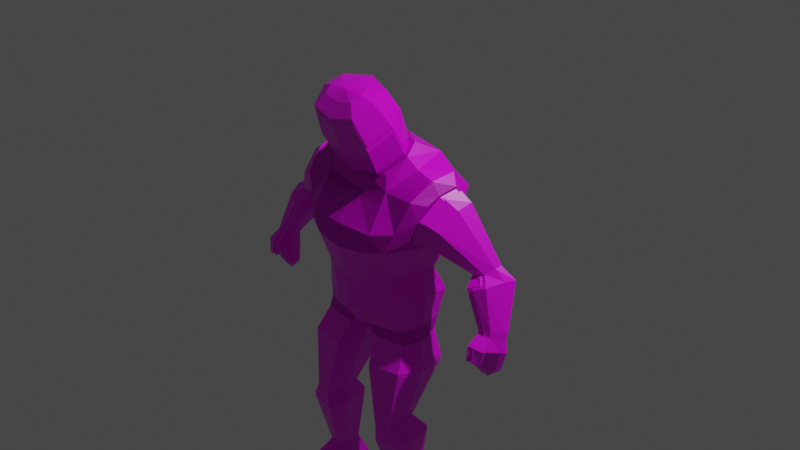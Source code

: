 # Source: obj_char.blend  (saved by Blender 2.92.15; exported with 4.5.12 LTS)
import bpy
from mathutils import Matrix  # noqa: F401  (used for matrix-valued properties, if any)

bpy.ops.wm.read_factory_settings(use_empty=True)
scene = bpy.context.scene
scene.name = 'Scene'

# ---- collections
col_collection = bpy.data.collections.new('Collection'); scene.collection.children.link(col_collection)

# ---- images (referenced by path relative to the original .blend; pixels are not part of the script)
import os
ASSET_DIR = os.environ.get("B2B_ASSET_DIR", "")  # directory of the original .blend (textures are referenced by path, not embedded)
HERE = os.path.dirname(os.path.abspath(__file__))  # packed textures are extracted next to this script under _unpacked/

def load_image(name, relpath, width, height, colorspace="sRGB"):
    """Load a texture the original file referenced (path relative to the .blend, or extracted next to this script)."""
    p = next((c for c in (os.path.join(HERE, relpath), os.path.join(ASSET_DIR, relpath)) if relpath and os.path.exists(c)), "")
    if p:
        img = bpy.data.images.load(p, check_existing=True)
        img.name = name
    else:  # same state as the original file: an image datablock whose file is absent (Cycles renders it pink)
        img = bpy.data.images.new(name, width, height)
        img.source = "FILE"
        img.filepath = "//" + (relpath or name)
    img.colorspace_settings.name = colorspace
    return img
img_txt_char = load_image('txt_char', 'txt_char.png', 1024, 1024, 'sRGB')

# ---- materials (node trees are filled in below, after node groups)
mat_mat_human = bpy.data.materials.new('mat_human')
mat_mat_human.alpha_threshold = 0.0
mat_mat_human.use_transparent_shadow = False
mat_mat_human.line_color = (0.0, 0.0, 0.0, 1.0)

# ---- material node trees
mat_mat_human.use_nodes = True; mat_mat_human.node_tree.nodes.clear()
_N = mat_mat_human.node_tree.nodes; _L = mat_mat_human.node_tree.links
n0 = _N.new('ShaderNodeOutputMaterial'); n0.name = 'Material Output'; n0.location = (300, 300)
n1 = _N.new('ShaderNodeBsdfPrincipled'); n1.name = 'Principled BSDF'; n1.location = (10, 300)
n1.distribution = 'GGX'
n1.subsurface_method = 'BURLEY'
n1.inputs[2].default_value = 0.4
n1.inputs[3].default_value = 1.45
n1.inputs[27].default_value = (0.0, 0.0, 0.0, 1.0)
n1.inputs[28].default_value = 1.0
n2 = _N.new('ShaderNodeTexCoord'); n2.name = 'Texture Coordinate'; n2.location = (-627, 230)
n3 = _N.new('ShaderNodeTexImage'); n3.name = 'Image Texture'; n3.location = (-324, 213)
n3.image = img_txt_char
n3.interpolation = 'Closest'
_L.new(n1.outputs[0], n0.inputs[0])
_L.new(n2.outputs[2], n3.inputs[0])
_L.new(n3.outputs[0], n1.inputs[0])
n0.is_active_output = True

# ---- world
world_world = bpy.data.worlds.new('World'); scene.world = world_world
world_world.use_nodes = True; world_world.node_tree.nodes.clear()
_N = world_world.node_tree.nodes; _L = world_world.node_tree.links
n0 = _N.new('ShaderNodeOutputWorld'); n0.name = 'World Output'; n0.location = (300, 300)
n1 = _N.new('ShaderNodeBackground'); n1.name = 'Background'; n1.location = (10, 300)
n1.inputs[0].default_value = (0.05088, 0.05088, 0.05088, 1.0)
_L.new(n1.outputs[0], n0.inputs[0])
n0.is_active_output = True
world_world.color = (0.05088, 0.05088, 0.05088)
world_world.use_sun_shadow = False
world_world.sun_shadow_jitter_overblur = 0.0

# ---- cameras
cam_camera = bpy.data.cameras.new('Camera')
cam_camera.clip_end = 100.0
cam_camera.ortho_scale = 7.314

# ---- lights
light_light = bpy.data.lights.new('Light', 'POINT')
light_light.transmission_factor = 0.0
light_light.energy = 1000.0
light_light.shadow_soft_size = 0.1
light_light.shadow_maximum_resolution = 0.006
light_light.use_absolute_resolution = True

# ---- meshes
me_cube = bpy.data.meshes.new('Cube')
me_cube.from_pydata([(0.746, 0.002146, 0.7632), (0.6094, 0.067, -0.5792), (0.7032, -0.5242, 0.5856), (0.4739, -0.5186, -0.6771), (0.6081, -0.6402, 0.2578), (0.5396, -0.03647, -0.3196), (0.6411, 0.147, 0.012), (0.7075, 0.2567, 0.5349), (0.0, 0.1192, -0.6504), (0.0, -0.5508, 0.5283), (0.0, -0.7065, -0.7211), (0.0, 0.135, 0.9156), (0.5189, -0.6893, 0.05069), (0.4083, -0.5726, -0.345), (0.0, 0.3638, 0.5847), (0.0, 0.2455, -0.1118), (0.0, 0.05044, -0.3927), (0.0, -0.8049, 0.2326), (0.0, -0.819, -0.02589), (0.0, -0.7004, -0.4014), (0.1896, -0.6692, -0.7152), (0.4828, 0.0931, 0.8635), (0.2059, 0.1143, -0.6443), (0.3953, -0.5425, 0.5943), (0.2353, -0.6751, -0.3661), (0.3157, -0.787, 0.01653), (0.4092, -0.7738, 0.2275), (0.276, 0.03471, -0.3696), (0.2934, 0.22, -0.09503), (0.4578, 0.3326, 0.5775), (0.5564, -0.2812, 0.7969), (0.7614, -0.488, 0.3911), (0.6139, -0.3117, -0.0001249), (0.5108, -0.2421, -0.3208), (0.3261, -0.4758, 0.7371), (0.6022, -0.1972, -0.5908), (0.7278, -0.2605, 0.7293), (0.0, -0.5003, 0.7044), (0.2803, -0.3976, 0.7872), (0.0, -0.05643, 1.022), (0.3663, -0.1357, 0.9871), (0.4161, -0.2874, 0.8911), (0.6869, -0.5087, 0.1761), (0.8052, -0.4041, 0.5428), (0.8188, -0.2631, 0.6147), (0.7834, 0.1089, 0.4555), (0.6747, 0.01691, 0.1525), (0.8523, -0.07085, 0.6617), (0.679, -0.2534, 0.1156), (0.5063, -0.4795, -0.9173), (0.6186, -0.2592, -0.8808), (0.5713, -0.0002442, -0.8648), (0.08445, 0.05437, -0.8734), (0.0, 0.02526, -0.8293), (0.0, -0.2796, -0.9365), (0.0, -0.5644, -0.9794), (0.1075, -0.5546, -0.9416), (0.05703, -0.2776, -0.9132), (0.3006, -0.4347, 0.7678), (0.0, -0.4537, 0.7402), (0.0, -0.1066, 0.9862), (0.3304, -0.1719, 0.9592), (0.3774, -0.2888, 0.8849), (0.0, -0.4121, 0.7649), (0.0, -0.2949, 0.8459), (0.0, -0.1452, 0.953), (0.3029, -0.1969, 0.9323), (0.3423, -0.2861, 0.8755), (0.6324, -0.2877, -1.029), (0.5793, -0.05278, -1.01), (0.1263, -0.2782, -1.034), (0.1766, -0.5218, -1.069), (0.5503, -0.4845, -1.052), (0.1333, 0.006514, -1.004), (0.5375, -0.2833, -1.022), (0.4908, -0.1387, -1.011), (0.2231, -0.2773, -1.025), (0.2551, -0.4228, -1.047), (0.4838, -0.3981, -1.036), (0.2275, -0.1005, -1.007), (0.556, -0.4753, -1.059), (0.631, -0.2842, -1.037), (0.5922, -0.06203, -1.019), (0.1451, -0.006224, -1.013), (0.1385, -0.274, -1.041), (0.1905, -0.5141, -1.075), (0.7188, -0.3718, -1.314), (0.6782, -0.05248, -1.282), (0.1842, -0.3631, -1.368), (0.2442, -0.6548, -1.335), (0.6268, -0.6058, -1.31), (0.1914, 0.01159, -1.341), (0.5515, -0.6792, -1.962), (0.5974, -0.5042, -1.929), (0.5765, -0.3732, -1.911), (0.3362, -0.336, -1.934), (0.3816, -0.6991, -1.984), (0.3327, -0.4934, -1.958), (0.6412, -0.6629, -2.118), (0.7296, -0.5062, -2.076), (0.7103, -0.2704, -2.042), (0.319, -0.2206, -2.098), (0.3751, -0.6926, -2.161), (0.3029, -0.4932, -2.153), (0.5755, -0.4896, -2.788), (0.6042, -0.3886, -2.781), (0.5973, -0.271, -2.778), (0.4262, -0.2409, -2.794), (0.4641, -0.5099, -2.797), (0.432, -0.3825, -2.801), (0.6076, -0.9595, -3.031), (0.7128, -0.3316, -3.019), (0.6938, -0.1531, -3.038), (0.3842, -0.1245, -3.038), (0.4388, -0.979, -3.031), (0.381, -0.3263, -3.019), (0.6148, -0.9677, -3.107), (0.7225, -0.3319, -3.063), (0.7034, -0.1535, -3.083), (0.3938, -0.1249, -3.09), (0.446, -0.987, -3.104), (0.3906, -0.3267, -3.071), (0.2702, -0.4981, 0.7252), (0.0, -0.5264, 0.6914), (0.2319, -0.4468, 0.7756), (0.0, -0.02144, 1.038), (0.2791, -0.1339, 0.9928), (0.3906, -0.2811, 0.8972), (0.2647, -0.8195, 1.304), (0.0, -0.8503, 1.248), (0.0, -0.3318, 1.542), (0.2984, -0.4336, 1.508), (0.3375, -0.631, 1.441), (0.2958, -0.1614, 1.03), (0.4127, -0.3215, 0.9374), (0.0, -0.03987, 1.076), (0.2832, -0.5489, 0.756), (0.0, -0.5785, 0.712), (0.332, -0.2883, 1.293), (0.0, -0.1716, 1.354), (0.329, -0.6983, 1.02), (0.4103, -0.4636, 1.181), (0.0, -0.7286, 0.9436), (0.7741, -0.4723, 0.3991), (0.7003, -0.4917, 0.2008), (1.409, -0.277, -0.5778), (0.8322, -0.2634, 0.6055), (0.7961, 0.08474, 0.4581), (0.6883, -0.002399, 0.178), (0.8647, -0.08418, 0.6485), (0.6919, -0.2543, 0.1418), (0.8045, -0.01305, 0.4252), (0.9665, -0.2273, 0.5225), (1.589, -0.1911, -0.5969), (0.845, 0.08672, 0.4018), (0.7071, -0.01368, 0.163), (0.9742, -0.05675, 0.5599), (0.7449, -0.2455, 0.1223), (0.8045, -0.4564, 0.1759), (0.9095, -0.4264, 0.3423), (1.329, -0.0879, 0.009908), (1.408, -0.1885, -0.5981), (1.262, 0.04466, -0.01585), (1.165, 0.0005927, -0.07982), (1.339, -0.01528, 0.02131), (1.171, -0.09803, -0.101), (1.204, -0.1863, -0.08965), (1.444, -0.3493, -0.5499), (1.273, -0.1734, -0.04643), (1.465, -0.09006, -0.07685), (1.509, -0.1443, -0.6123), (1.335, 0.1111, -0.1791), (1.164, 0.0002528, -0.2465), (1.478, 0.03584, -0.09795), (1.181, -0.1729, -0.2302), (1.246, -0.3104, -0.1698), (1.37, -0.2631, -0.116), (1.58, -0.2526, -0.5726), (1.517, -0.3338, -0.555), (1.392, -0.3213, -0.7039), (1.615, -0.2039, -0.7297), (1.39, -0.201, -0.7342), (1.424, -0.4289, -0.6599), (1.515, -0.1407, -0.7533), (1.605, -0.2872, -0.6949), (1.538, -0.4021, -0.6678), (1.395, -0.3116, -0.9154), (1.564, -0.2228, -0.9349), (1.393, -0.2205, -0.9383), (1.428, -0.3857, -0.8846), (1.488, -0.1749, -0.9528), (1.556, -0.2858, -0.9086), (1.497, -0.3696, -0.8893), (1.454, -0.2816, -1.024), (1.517, -0.4809, -0.7911), (1.443, -0.5076, -0.7903), (1.439, -0.4645, -0.7908), (1.513, -0.4378, -0.7917), (1.546, -0.4507, -0.6527), (1.432, -0.4775, -0.6448), (0.7883, 0.007158, 0.4366), (0.7081, -0.05758, 0.2285), (0.8392, -0.1183, 0.5781), (0.7109, -0.2447, 0.2016), (0.7171, -0.4211, 0.2454), (0.8151, -0.2515, 0.5461), (0.5671, -0.2804, -1.038), (0.7719, -0.4067, 0.3928), (0.7314, -0.07205, 0.2356), (0.8509, -0.1274, 0.5542), (0.7339, -0.2426, 0.2111), (0.7396, -0.4034, 0.251), (0.8289, -0.2488, 0.5251), (0.7913, -0.2418, 0.3617), (0.7895, -0.3903, 0.3853), (0.538, -0.1139, -1.024), (0.1978, -0.2728, -1.041), (0.2368, -0.4528, -1.067), (0.5109, -0.4237, -1.054), (0.2028, -0.07203, -1.02), (0.5548, -0.2782, -1.052), (0.5276, -0.1225, -1.039), (0.2096, -0.271, -1.055), (0.246, -0.4393, -1.079), (0.5022, -0.4121, -1.067), (0.2142, -0.08338, -1.035), (0.2327, -0.4394, 0.7652), (0.0, -0.4596, 0.741), (0.0, -0.09825, 0.9891), (0.2391, -0.1787, 0.9567), (0.3188, -0.284, 0.8882), (0.0, -0.467, 0.7514), (0.0, -0.3037, 0.8642), (0.0, -0.1056, 0.9995), (0.2383, -0.1861, 0.9671), (0.3181, -0.2914, 0.8986), (0.1731, -0.7482, 1.415), (0.0, -0.7626, 1.389), (0.0, -0.6692, 1.494), (0.0, -0.5193, 1.528), (0.1889, -0.5671, 1.512), (0.2196, -0.6587, 1.478), (1.587, -0.1658, -0.5318), (1.505, -0.1169, -0.5634), (1.398, -0.1676, -0.5705), (1.399, -0.2635, -0.551), (1.575, -0.233, -0.5097), (1.509, -0.3226, -0.5062), (1.433, -0.3414, -0.5164), (0.7605, -0.4286, 0.3905), (0.7034, -0.4445, 0.2256), (0.7941, -0.3643, 0.5069), (0.8046, -0.2561, 0.5621), (0.7774, 0.02936, 0.4399), (0.694, -0.0412, 0.2074), (0.8303, -0.1085, 0.5982), (0.6973, -0.2486, 0.1791), (0.7212, -0.2327, 0.4003)], [], [(49, 72, 68, 50), (25, 26, 17, 18), (20, 10, 55, 56), (0, 47, 45, 7), (22, 27, 5, 1), (27, 28, 6, 5), (20, 24, 19, 10), (26, 23, 9, 17), (23, 30, 41, 34), (29, 21, 0, 7), (35, 33, 13, 3), (24, 25, 18, 19), (2, 4, 31, 43), (15, 14, 29, 28), (28, 29, 7, 6), (36, 30, 23, 2), (4, 2, 23, 26), (14, 11, 21, 29), (0, 21, 30, 36), (33, 32, 12, 13), (8, 16, 27, 22), (13, 12, 25, 24), (1, 51, 52, 22), (22, 52, 53, 8), (3, 49, 50, 35), (45, 46, 6, 7), (16, 15, 28, 27), (1, 5, 33, 35), (32, 6, 46, 48), (21, 40, 41, 30), (11, 39, 40, 21), (41, 40, 61, 62), (34, 41, 62, 58), (2, 43, 44, 36), (36, 44, 47, 0), (32, 48, 42, 12), (3, 20, 56, 49), (52, 51, 69, 73), (54, 57, 56, 55), (53, 52, 57, 54), (57, 52, 73, 70), (3, 13, 24, 20), (57, 70, 71, 56), (56, 71, 72, 49), (12, 4, 26, 25), (5, 6, 32, 33), (35, 50, 51, 1), (62, 61, 66, 67), (58, 62, 67, 38), (40, 39, 60, 61), (37, 34, 58, 59), (67, 64, 63, 38), (66, 65, 64, 67), (61, 60, 65, 66), (59, 58, 38, 63), (70, 73, 79, 76), (69, 68, 74, 75), (76, 74, 78, 77), (79, 75, 74, 76), (73, 69, 75, 79), (71, 70, 76, 77), (68, 72, 78, 74), (72, 71, 77, 78), (90, 89, 96, 92), (87, 86, 93, 94), (82, 83, 219, 215), (80, 85, 89, 90), (83, 84, 216, 219), (82, 81, 86, 87), (84, 83, 91, 88), (83, 82, 87, 91), (85, 84, 88, 89), (81, 80, 90, 86), (88, 97, 96, 89), (91, 95, 97, 88), (98, 104, 105, 99), (87, 94, 95, 91), (95, 94, 100, 101), (96, 97, 103, 102), (101, 100, 106, 107), (103, 109, 108, 102), (94, 93, 99, 100), (92, 96, 102, 98), (93, 92, 98, 99), (97, 95, 101, 103), (101, 107, 109, 103), (102, 108, 104, 98), (100, 99, 105, 106), (109, 107, 113, 115), (105, 104, 110, 111), (112, 111, 117, 118), (113, 112, 118, 119), (108, 109, 115, 114), (107, 106, 112, 113), (106, 105, 111, 112), (104, 108, 114, 110), (121, 117, 116, 120), (118, 117, 121, 119), (110, 114, 120, 116), (111, 110, 116, 117), (115, 113, 119, 121), (114, 115, 121, 120), (122, 123, 227, 226), (125, 126, 229, 228), (129, 128, 236, 237), (131, 130, 239, 240), (141, 138, 131, 132), (138, 139, 130, 131), (142, 140, 128, 129), (140, 141, 132, 128), (122, 127, 134, 136), (123, 122, 136, 137), (126, 125, 135, 133), (127, 126, 133, 134), (136, 134, 141, 140), (137, 136, 140, 142), (133, 135, 139, 138), (134, 133, 138, 141), (132, 131, 240, 241), (128, 132, 241, 236), (149, 146, 205, 202), (146, 143, 207, 205), (147, 149, 202, 200), (150, 148, 201, 203), (156, 154, 162, 164), (155, 157, 165, 163), (158, 159, 168, 166), (168, 160, 169, 176), (243, 244, 161, 170), (146, 149, 156, 152), (150, 144, 158, 157), (147, 148, 155, 154), (144, 143, 159, 158), (148, 150, 157, 155), (149, 147, 154, 156), (160, 164, 173, 169), (245, 248, 167, 145), (159, 152, 160, 168), (164, 162, 171, 173), (152, 156, 164, 160), (157, 158, 166, 165), (154, 155, 163, 162), (23, 34, 37, 9), (12, 42, 31, 4), (246, 242, 153, 177), (247, 246, 177, 178), (242, 243, 170, 153), (244, 245, 145, 161), (165, 166, 175, 174), (162, 163, 172, 171), (166, 168, 176, 175), (163, 165, 174, 172), (143, 146, 152, 159), (248, 247, 178, 167), (50, 68, 69, 51), (178, 177, 184, 185), (161, 145, 179, 181), (145, 167, 182, 179), (170, 161, 181, 183), (153, 170, 183, 180), (167, 178, 198, 199), (177, 153, 180, 184), (180, 183, 190, 187), (185, 184, 191, 192), (182, 185, 192, 189), (184, 180, 187, 191), (179, 182, 189, 186), (181, 179, 186, 188), (183, 181, 188, 190), (188, 186, 193), (190, 188, 193), (187, 190, 193), (192, 191, 193), (189, 192, 193), (191, 187, 193), (186, 189, 193), (199, 198, 194, 195), (182, 167, 199), (185, 198, 178), (197, 196, 195, 194), (185, 182, 196, 197), (182, 199, 195, 196), (198, 185, 197, 194), (90, 92, 93, 86), (203, 201, 208, 210), (207, 204, 211, 214), (201, 200, 151, 208), (204, 203, 210, 211), (144, 150, 203, 204), (148, 147, 200, 201), (143, 144, 204, 207), (213, 151, 209, 212), (214, 213, 212), (214, 211, 210, 213), (210, 208, 151, 213), (200, 202, 209, 151), (205, 207, 214, 212), (202, 205, 212, 209), (215, 219, 225, 221), (219, 216, 222, 225), (84, 85, 217, 216), (80, 81, 206, 218), (85, 80, 218, 217), (81, 82, 215, 206), (222, 223, 224, 220), (221, 225, 222, 220), (216, 217, 223, 222), (218, 206, 220, 224), (217, 218, 224, 223), (206, 215, 221, 220), (229, 230, 235, 234), (230, 226, 124, 235), (127, 122, 226, 230), (126, 127, 230, 229), (235, 124, 231, 232), (234, 235, 232, 233), (228, 229, 234, 233), (226, 227, 231, 124), (241, 238, 236), (240, 238, 241), (236, 238, 237), (238, 240, 239), (175, 176, 247, 248), (172, 174, 245, 244), (173, 171, 243, 242), (176, 169, 246, 247), (169, 173, 242, 246), (174, 175, 248, 245), (171, 172, 244, 243), (44, 43, 251, 252), (253, 257, 254), (31, 42, 250, 249), (47, 44, 252, 255), (42, 48, 256, 250), (46, 45, 253, 254), (43, 31, 249, 251), (48, 46, 254, 256), (45, 47, 255, 253), (249, 257, 251), (254, 257, 256), (255, 257, 253), (251, 257, 252), (252, 257, 255), (256, 257, 250), (250, 257, 249)])
_uv = me_cube.uv_layers.new(name='UVMap')
_uv.uv.foreach_set('vector', [0.375, 0.75, 0.375, 0.75, 0.375, 0.625, 0.375, 0.625, 0.5, 0.8257, 0.5625, 0.8257, 0.5625, 0.875, 0.5, 0.875, 0.375, 0.8257, 0.375, 0.875, 0.375, 0.875, 0.375, 0.8257, 0.625, 0.5, 0.625, 0.5, 0.5625, 0.5, 0.5625, 0.5, 0.375, 0.4243, 0.4375, 0.4243, 0.4375, 0.5, 0.375, 0.5, 0.4375, 0.4243, 0.5, 0.4243, 0.5, 0.5, 0.4375, 0.5, 0.375, 0.8257, 0.4375, 0.8257, 0.4375, 0.875, 0.375, 0.875, 0.5625, 0.8257, 0.625, 0.8257, 0.625, 0.875, 0.5625, 0.875, 0.7007, 0.75, 0.7007, 0.625, 0.7007, 0.625, 0.7007, 0.75, 0.5625, 0.4243, 0.625, 0.4243, 0.625, 0.5, 0.5625, 0.5, 0.375, 0.625, 0.4375, 0.625, 0.4375, 0.75, 0.375, 0.75, 0.4375, 0.8257, 0.5, 0.8257, 0.5, 0.875, 0.4375, 0.875, 0.625, 0.75, 0.5625, 0.75, 0.5625, 0.75, 0.625, 0.75, 0.5, 0.375, 0.5625, 0.375, 0.5625, 0.4243, 0.5, 0.4243, 0.5, 0.4243, 0.5625, 0.4243, 0.5625, 0.5, 0.5, 0.5, 0.625, 0.625, 0.7007, 0.625, 0.7007, 0.75, 0.625, 0.75, 0.5625, 0.75, 0.625, 0.75, 0.625, 0.8257, 0.5625, 0.8257, 0.5625, 0.375, 0.625, 0.375, 0.625, 0.4243, 0.5625, 0.4243, 0.625, 0.5, 0.7007, 0.5, 0.7007, 0.625, 0.625, 0.625, 0.4375, 0.625, 0.5, 0.625, 0.5, 0.75, 0.4375, 0.75, 0.375, 0.375, 0.4375, 0.375, 0.4375, 0.4243, 0.375, 0.4243, 0.4375, 0.75, 0.5, 0.75, 0.5, 0.8257, 0.4375, 0.8257, 0.375, 0.5, 0.375, 0.5, 0.375, 0.4243, 0.375, 0.4243, 0.375, 0.4243, 0.375, 0.4243, 0.375, 0.375, 0.375, 0.375, 0.375, 0.75, 0.375, 0.75, 0.375, 0.625, 0.375, 0.625, 0.5625, 0.5, 0.5, 0.5, 0.5, 0.5, 0.5625, 0.5, 0.4375, 0.375, 0.5, 0.375, 0.5, 0.4243, 0.4375, 0.4243, 0.375, 0.5, 0.4375, 0.5, 0.4375, 0.625, 0.375, 0.625, 0.5, 0.625, 0.5, 0.5, 0.5, 0.5, 0.5, 0.625, 0.7007, 0.5, 0.7007, 0.5, 0.7007, 0.625, 0.7007, 0.625, 0.625, 0.375, 0.625, 0.375, 0.625, 0.4243, 0.625, 0.4243, 0.7007, 0.625, 0.7007, 0.5, 0.7007, 0.5, 0.7007, 0.625, 0.7007, 0.75, 0.7007, 0.625, 0.7007, 0.625, 0.7007, 0.75, 0.625, 0.75, 0.625, 0.75, 0.625, 0.625, 0.625, 0.625, 0.625, 0.625, 0.625, 0.625, 0.625, 0.5, 0.625, 0.5, 0.5, 0.625, 0.5, 0.625, 0.5, 0.75, 0.5, 0.75, 0.375, 0.75, 0.375, 0.8257, 0.375, 0.8257, 0.375, 0.75, 0.375, 0.4243, 0.375, 0.5, 0.375, 0.5, 0.375, 0.4243, 0.25, 0.625, 0.2993, 0.625, 0.2993, 0.75, 0.25, 0.75, 0.25, 0.5, 0.2993, 0.5, 0.2993, 0.625, 0.25, 0.625, 0.2993, 0.625, 0.2993, 0.5, 0.2993, 0.5, 0.2993, 0.625, 0.375, 0.75, 0.4375, 0.75, 0.4375, 0.8257, 0.375, 0.8257, 0.2993, 0.625, 0.2993, 0.625, 0.2993, 0.75, 0.2993, 0.75, 0.375, 0.8257, 0.375, 0.8257, 0.375, 0.75, 0.375, 0.75, 0.5, 0.75, 0.5625, 0.75, 0.5625, 0.8257, 0.5, 0.8257, 0.4375, 0.5, 0.5, 0.5, 0.5, 0.625, 0.4375, 0.625, 0.375, 0.625, 0.375, 0.625, 0.375, 0.5, 0.375, 0.5, 0.7007, 0.625, 0.7007, 0.5, 0.7007, 0.5, 0.7007, 0.625, 0.7007, 0.75, 0.7007, 0.625, 0.7007, 0.625, 0.7007, 0.75, 0.625, 0.4243, 0.625, 0.375, 0.625, 0.375, 0.625, 0.4243, 0.625, 0.875, 0.625, 0.8257, 0.625, 0.8257, 0.625, 0.875, 0.7007, 0.625, 0.75, 0.625, 0.75, 0.75, 0.7007, 0.75, 0.7007, 0.5, 0.75, 0.5, 0.75, 0.625, 0.7007, 0.625, 0.625, 0.4243, 0.625, 0.375, 0.625, 0.375, 0.625, 0.4243, 0.625, 0.875, 0.625, 0.8257, 0.625, 0.8257, 0.625, 0.875, 0.2993, 0.625, 0.2993, 0.5, 0.2993, 0.5, 0.2993, 0.625, 0.375, 0.5, 0.375, 0.625, 0.375, 0.625, 0.375, 0.5, 0.2993, 0.625, 0.375, 0.625, 0.375, 0.75, 0.2993, 0.75, 0.2993, 0.5, 0.375, 0.5, 0.375, 0.625, 0.2993, 0.625, 0.375, 0.4243, 0.375, 0.5, 0.375, 0.5, 0.375, 0.4243, 0.2993, 0.75, 0.2993, 0.625, 0.2993, 0.625, 0.2993, 0.75, 0.375, 0.625, 0.375, 0.75, 0.375, 0.75, 0.375, 0.625, 0.375, 0.75, 0.375, 0.8257, 0.375, 0.8257, 0.375, 0.75, 0.0, 0.0, 0.0, 0.0, 0.0, 0.0, 0.0, 0.0, 0.0, 0.0, 0.0, 0.0, 0.0, 0.0, 0.0, 0.0, 0.0, 0.0, 0.0, 0.0, 0.0, 0.0, 0.0, 0.0, 0.0, 0.0, 0.0, 0.0, 0.0, 0.0, 0.0, 0.0, 0.0, 0.0, 0.0, 0.0, 0.0, 0.0, 0.0, 0.0, 0.0, 0.0, 0.0, 0.0, 0.0, 0.0, 0.0, 0.0, 0.0, 0.0, 0.0, 0.0, 0.0, 0.0, 0.0, 0.0, 0.0, 0.0, 0.0, 0.0, 0.0, 0.0, 0.0, 0.0, 0.0, 0.0, 0.0, 0.0, 0.0, 0.0, 0.0, 0.0, 0.0, 0.0, 0.0, 0.0, 0.0, 0.0, 0.0, 0.0, 0.0, 0.0, 0.0, 0.0, 0.0, 0.0, 0.0, 0.0, 0.0, 0.0, 0.0, 0.0, 0.0, 0.0, 0.0, 0.0, 0.0, 0.0, 0.0, 0.0, 0.0, 0.0, 0.0, 0.0, 0.0, 0.0, 0.0, 0.0, 0.0, 0.0, 0.0, 0.0, 0.0, 0.0, 0.0, 0.0, 0.0, 0.0, 0.0, 0.0, 0.0, 0.0, 0.0, 0.0, 0.0, 0.0, 0.0, 0.0, 0.0, 0.0, 0.0, 0.0, 0.0, 0.0, 0.0, 0.0, 0.0, 0.0, 0.0, 0.0, 0.0, 0.0, 0.0, 0.0, 0.0, 0.0, 0.0, 0.0, 0.0, 0.0, 0.0, 0.0, 0.0, 0.0, 0.0, 0.0, 0.0, 0.0, 0.0, 0.0, 0.0, 0.0, 0.0, 0.0, 0.0, 0.0, 0.0, 0.0, 0.0, 0.0, 0.0, 0.0, 0.0, 0.0, 0.0, 0.0, 0.0, 0.0, 0.0, 0.0, 0.0, 0.0, 0.0, 0.0, 0.0, 0.0, 0.0, 0.0, 0.0, 0.0, 0.0, 0.0, 0.0, 0.0, 0.0, 0.0, 0.0, 0.0, 0.0, 0.0, 0.0, 0.0, 0.0, 0.0, 0.0, 0.0, 0.0, 0.0, 0.0, 0.0, 0.0, 0.0, 0.0, 0.0, 0.0, 0.0, 0.0, 0.0, 0.0, 0.0, 0.0, 0.0, 0.0, 0.0, 0.0, 0.0, 0.0, 0.0, 0.0, 0.0, 0.0, 0.0, 0.0, 0.0, 0.0, 0.0, 0.0, 0.0, 0.0, 0.0, 0.0, 0.0, 0.0, 0.0, 0.0, 0.0, 0.0, 0.0, 0.0, 0.0, 0.0, 0.0, 0.0, 0.0, 0.0, 0.0, 0.0, 0.0, 0.0, 0.0, 0.0, 0.0, 0.0, 0.0, 0.0, 0.0, 0.0, 0.0, 0.0, 0.0, 0.0, 0.0, 0.0, 0.0, 0.0, 0.0, 0.0, 0.0, 0.0, 0.0, 0.0, 0.0, 0.0, 0.0, 0.0, 0.0, 0.0, 0.0, 0.0, 0.0, 0.0, 0.0, 0.0, 0.0, 0.0, 0.0, 0.0, 0.0, 0.0, 0.0, 0.0, 0.0, 0.0, 0.0, 0.0, 0.0, 0.0, 0.0, 0.0, 0.0, 0.0, 0.0, 0.7924, 0.07633, 0.9371, 0.0001068, 0.9522, 0.04209, 0.8248, 0.1125, 0.9966, 0.4312, 0.83, 0.3554, 0.8512, 0.3212, 0.9979, 0.3764, 0.0001068, 0.4244, 0.1637, 0.3261, 0.181, 0.4368, 0.08434, 0.5081, 0.3798, 0.5151, 0.3517, 0.7064, 0.2439, 0.6405, 0.2867, 0.5212, 0.5121, 0.3891, 0.5187, 0.5151, 0.3798, 0.5151, 0.3142, 0.4056, 0.5187, 0.5151, 0.5202, 0.7312, 0.3517, 0.7064, 0.3798, 0.5151, 0.5282, 0.0001068, 0.5111, 0.2194, 0.3067, 0.2361, 0.2929, 0.0402, 0.5111, 0.2194, 0.5121, 0.3891, 0.3142, 0.4056, 0.3067, 0.2361, 0.729, 0.1939, 0.7103, 0.3854, 0.6774, 0.3886, 0.6987, 0.1957, 0.7537, 0.01431, 0.729, 0.1939, 0.6987, 0.1957, 0.7274, 0.01041, 0.7175, 0.5159, 0.7537, 0.7036, 0.7293, 0.7126, 0.6908, 0.5168, 0.7103, 0.3854, 0.7175, 0.5159, 0.6908, 0.5168, 0.6774, 0.3886, 0.6987, 0.1957, 0.6774, 0.3886, 0.5121, 0.3891, 0.5111, 0.2194, 0.7274, 0.01041, 0.6987, 0.1957, 0.5111, 0.2194, 0.5282, 0.0001068, 0.6908, 0.5168, 0.7293, 0.7126, 0.5202, 0.7312, 0.5187, 0.5151, 0.6774, 0.3886, 0.6908, 0.5168, 0.5187, 0.5151, 0.5121, 0.3891, 0.3142, 0.4056, 0.3798, 0.5151, 0.2867, 0.5212, 0.2532, 0.4661, 0.1637, 0.3261, 0.3142, 0.4056, 0.2532, 0.4661, 0.181, 0.4368, 0.0, 0.0, 0.0, 0.0, 0.0, 0.0, 0.0, 0.0, 0.0, 0.0, 0.0, 0.0, 0.0, 0.0, 0.0, 0.0, 0.0, 0.0, 0.0, 0.0, 0.0, 0.0, 0.0, 0.0, 0.0, 0.0, 0.0, 0.0, 0.0, 0.0, 0.0, 0.0, 0.0, 0.0, 0.0, 0.0, 0.0, 0.0, 0.0, 0.0, 0.0, 0.0, 0.0, 0.0, 0.0, 0.0, 0.0, 0.0, 0.0, 0.0, 0.0, 0.0, 0.0, 0.0, 0.0, 0.0, 0.0, 0.0, 0.0, 0.0, 0.0, 0.0, 0.0, 0.0, 0.0, 0.0, 0.0, 0.0, 0.0, 0.0, 0.0, 0.0, 0.0, 0.0, 0.0, 0.0, 0.0, 0.0, 0.0, 0.0, 0.0, 0.0, 0.0, 0.0, 0.0, 0.0, 0.0, 0.0, 0.0, 0.0, 0.0, 0.0, 0.0, 0.0, 0.0, 0.0, 0.0, 0.0, 0.0, 0.0, 0.0, 0.0, 0.0, 0.0, 0.0, 0.0, 0.0, 0.0, 0.0, 0.0, 0.0, 0.0, 0.0, 0.0, 0.0, 0.0, 0.0, 0.0, 0.0, 0.0, 0.0, 0.0, 0.0, 0.0, 0.0, 0.0, 0.0, 0.0, 0.0, 0.0, 0.0, 0.0, 0.0, 0.0, 0.0, 0.0, 0.0, 0.0, 0.0, 0.0, 0.0, 0.0, 0.0, 0.0, 0.0, 0.0, 0.0, 0.0, 0.0, 0.0, 0.0, 0.0, 0.0, 0.0, 0.0, 0.0, 0.0, 0.0, 0.0, 0.0, 0.0, 0.0, 0.0, 0.0, 0.0, 0.0, 0.0, 0.0, 0.0, 0.0, 0.0, 0.0, 0.0, 0.0, 0.0, 0.0, 0.625, 0.8257, 0.625, 0.8257, 0.625, 0.875, 0.625, 0.875, 0.5, 0.75, 0.5, 0.75, 0.5625, 0.75, 0.5625, 0.75, 0.0, 0.0, 0.0, 0.0, 0.0, 0.0, 0.0, 0.0, 0.0, 0.0, 0.0, 0.0, 0.0, 0.0, 0.0, 0.0, 0.0, 0.0, 0.0, 0.0, 0.0, 0.0, 0.0, 0.0, 0.0, 0.0, 0.0, 0.0, 0.0, 0.0, 0.0, 0.0, 0.0, 0.0, 0.0, 0.0, 0.0, 0.0, 0.0, 0.0, 0.0, 0.0, 0.0, 0.0, 0.0, 0.0, 0.0, 0.0, 0.0, 0.0, 0.0, 0.0, 0.0, 0.0, 0.0, 0.0, 0.0, 0.0, 0.0, 0.0, 0.0, 0.0, 0.0, 0.0, 0.0, 0.0, 0.0, 0.0, 0.0, 0.0, 0.0, 0.0, 0.0, 0.0, 0.0, 0.0, 0.0, 0.0, 0.0, 0.0, 0.375, 0.625, 0.375, 0.625, 0.375, 0.5, 0.375, 0.5, 0.0, 0.0, 0.0, 0.0, 0.0, 0.0, 0.0, 0.0, 0.0, 0.0, 0.0, 0.0, 0.0, 0.0, 0.0, 0.0, 0.0, 0.0, 0.0, 0.0, 0.0, 0.0, 0.0, 0.0, 0.0, 0.0, 0.0, 0.0, 0.0, 0.0, 0.0, 0.0, 0.0, 0.0, 0.0, 0.0, 0.0, 0.0, 0.0, 0.0, 0.0, 0.0, 0.0, 0.0, 0.0, 0.0, 0.0, 0.0, 0.0, 0.0, 0.0, 0.0, 0.0, 0.0, 0.0, 0.0, 0.0, 0.0, 0.0, 0.0, 0.0, 0.0, 0.0, 0.0, 0.0, 0.0, 0.0, 0.0, 0.0, 0.0, 0.0, 0.0, 0.0, 0.0, 0.0, 0.0, 0.0, 0.0, 0.0, 0.0, 0.0, 0.0, 0.0, 0.0, 0.0, 0.0, 0.0, 0.0, 0.0, 0.0, 0.0, 0.0, 0.0, 0.0, 0.0, 0.0, 0.0, 0.0, 0.0, 0.0, 0.0, 0.0, 0.0, 0.0, 0.0, 0.0, 0.0, 0.0, 0.0, 0.0, 0.0, 0.0, 0.0, 0.0, 0.0, 0.0, 0.0, 0.0, 0.0, 0.0, 0.0, 0.0, 0.0, 0.0, 0.0, 0.0, 0.0, 0.0, 0.0, 0.0, 0.0, 0.0, 0.0, 0.0, 0.0, 0.0, 0.0, 0.0, 0.0, 0.0, 0.0, 0.0, 0.0, 0.0, 0.0, 0.0, 0.0, 0.0, 0.0, 0.0, 0.0, 0.0, 0.0, 0.0, 0.0, 0.0, 0.0, 0.0, 0.0, 0.0, 0.0, 0.0, 0.0, 0.0, 0.0, 0.0, 0.0, 0.0, 0.0, 0.0, 0.0, 0.0, 0.0, 0.0, 0.0, 0.0, 0.0, 0.0, 0.0, 0.0, 0.0, 0.0, 0.0, 0.0, 0.0, 0.0, 0.0, 0.0, 0.0, 0.0, 0.0, 0.0, 0.0, 0.0, 0.0, 0.0, 0.0, 0.0, 0.0, 0.0, 0.0, 0.0, 0.0, 0.0, 0.0, 0.0, 0.0, 0.0, 0.0, 0.0, 0.0, 0.0, 0.0, 0.0, 0.0, 0.0, 0.0, 0.0, 0.0, 0.0, 0.0, 0.0, 0.0, 0.0, 0.0, 0.0, 0.0, 0.0, 0.0, 0.0, 0.0, 0.0, 0.0, 0.0, 0.0, 0.0, 0.0, 0.0, 0.0, 0.0, 0.0, 0.0, 0.0, 0.0, 0.0, 0.0, 0.0, 0.0, 0.0, 0.0, 0.0, 0.0, 0.0, 0.0, 0.0, 0.0, 0.0, 0.0, 0.0, 0.0, 0.0, 0.0, 0.0, 0.0, 0.0, 0.0, 0.0, 0.0, 0.0, 0.0, 0.0, 0.0, 0.0, 0.0, 0.0, 0.0, 0.0, 0.0, 0.0, 0.0, 0.0, 0.0, 0.0, 0.0, 0.0, 0.0, 0.0, 0.0, 0.0, 0.0, 0.0, 0.0, 0.0, 0.0, 0.0, 0.0, 0.0, 0.0, 0.0, 0.0, 0.0, 0.0, 0.0, 0.0, 0.0, 0.0, 0.0, 0.0, 0.0, 0.0, 0.0, 0.0, 0.0, 0.0, 0.0, 0.0, 0.0, 0.0, 0.0, 0.0, 0.0, 0.0, 0.0, 0.0, 0.0, 0.0, 0.0, 0.0, 0.0, 0.0, 0.0, 0.0, 0.0, 0.0, 0.0, 0.0, 0.0, 0.0, 0.0, 0.0, 0.0, 0.0, 0.0, 0.0, 0.0, 0.0, 0.0, 0.0, 0.0, 0.0, 0.0, 0.0, 0.0, 0.0, 0.0, 0.0, 0.0, 0.0, 0.0, 0.0, 0.0, 0.0, 0.0, 0.0, 0.0, 0.0, 0.0, 0.0, 0.0, 0.0, 0.0, 0.0, 0.0, 0.0, 0.0, 0.0, 0.0, 0.0, 0.0, 0.0, 0.0, 0.0, 0.0, 0.0, 0.0, 0.0, 0.0, 0.0, 0.0, 0.0, 0.0, 0.0, 0.0, 0.0, 0.0, 0.0, 0.0, 0.0, 0.0, 0.0, 0.0, 0.0, 0.0, 0.0, 0.0, 0.0, 0.0, 0.0, 0.0, 0.0, 0.0, 0.0, 0.0, 0.0, 0.0, 0.0, 0.0, 0.0, 0.0, 0.0, 0.8512, 0.3212, 0.7942, 0.2438, 0.804, 0.2419, 0.8557, 0.3149, 0.7942, 0.2438, 0.8248, 0.1125, 0.831, 0.1175, 0.804, 0.2419, 0.754, 0.2558, 0.7924, 0.07633, 0.8248, 0.1125, 0.7942, 0.2438, 0.83, 0.3554, 0.754, 0.2558, 0.7942, 0.2438, 0.8512, 0.3212, 0.804, 0.2419, 0.831, 0.1175, 0.9553, 0.04817, 0.9999, 0.194, 0.8557, 0.3149, 0.804, 0.2419, 0.9999, 0.194, 0.9999, 0.3696, 0.9979, 0.3764, 0.8512, 0.3212, 0.8557, 0.3149, 0.9999, 0.3696, 0.8248, 0.1125, 0.9522, 0.04209, 0.9553, 0.04817, 0.831, 0.1175, 0.2532, 0.4661, 0.1563, 0.5759, 0.181, 0.4368, 0.2867, 0.5212, 0.1563, 0.5759, 0.2532, 0.4661, 0.181, 0.4368, 0.1563, 0.5759, 0.08434, 0.5081, 0.1563, 0.5759, 0.2867, 0.5212, 0.2439, 0.6405, 0.0, 0.0, 0.0, 0.0, 0.0, 0.0, 0.0, 0.0, 0.0, 0.0, 0.0, 0.0, 0.0, 0.0, 0.0, 0.0, 0.0, 0.0, 0.0, 0.0, 0.0, 0.0, 0.0, 0.0, 0.0, 0.0, 0.0, 0.0, 0.0, 0.0, 0.0, 0.0, 0.0, 0.0, 0.0, 0.0, 0.0, 0.0, 0.0, 0.0, 0.0, 0.0, 0.0, 0.0, 0.0, 0.0, 0.0, 0.0, 0.0, 0.0, 0.0, 0.0, 0.0, 0.0, 0.0, 0.0, 0.625, 0.625, 0.625, 0.75, 0.625, 0.75, 0.625, 0.625, 0.5625, 0.5, 0.5, 0.5, 0.5, 0.5, 0.5625, 0.75, 0.5, 0.75, 0.5, 0.75, 0.5625, 0.75, 0.625, 0.5, 0.625, 0.625, 0.625, 0.625, 0.625, 0.5, 0.5, 0.75, 0.5, 0.625, 0.5, 0.625, 0.5, 0.75, 0.5, 0.5, 0.5625, 0.5, 0.5625, 0.5, 0.5, 0.5, 0.625, 0.75, 0.5625, 0.75, 0.5625, 0.75, 0.625, 0.75, 0.5, 0.625, 0.5, 0.5, 0.5, 0.5, 0.5, 0.625, 0.5625, 0.5, 0.625, 0.5, 0.625, 0.5, 0.5625, 0.5, 0.5625, 0.75, 0.625, 0.75, 0.625, 0.75, 0.5, 0.5, 0.5, 0.625, 0.5, 0.625, 0.625, 0.5, 0.5625, 0.5, 0.5625, 0.5, 0.625, 0.75, 0.625, 0.625, 0.625, 0.625, 0.625, 0.625, 0.625, 0.5, 0.625, 0.5, 0.5, 0.625, 0.5, 0.75, 0.5, 0.75, 0.5, 0.75, 0.5625, 0.75, 0.5625, 0.75])
me_cube.materials.append(mat_mat_human)
me_cube.use_remesh_preserve_volume = False
me_cube.use_remesh_preserve_attributes = False
me_cube.use_mirror_vertex_groups = False
me_cube.update()
me_cube_006 = bpy.data.meshes.new('Cube.006')
me_cube_006.from_pydata([(0.727, 0.002146, 0.7632), (0.5723, 0.067, -0.5792), (0.7032, -0.5242, 0.5856), (0.445, -0.5186, -0.6771), (0.6081, -0.6402, 0.2578), (0.503, -0.03647, -0.3196), (0.6411, 0.147, 0.012), (0.6798, 0.2575, 0.5354), (0.5189, -0.6893, 0.05069), (0.3807, -0.5726, -0.345), (0.1781, -0.6692, -0.7152), (0.4706, 0.0931, 0.8635), (0.1933, 0.1143, -0.6443), (0.3953, -0.5425, 0.5943), (0.2194, -0.6751, -0.3661), (0.3157, -0.787, 0.01653), (0.4092, -0.7738, 0.2275), (0.2573, 0.03471, -0.3696), (0.2934, 0.22, -0.09503), (0.4398, 0.3322, 0.5772), (0.5564, -0.2812, 0.7969), (0.7614, -0.488, 0.3911), (0.6139, -0.3117, -0.0001249), (0.4762, -0.2421, -0.3208), (0.3261, -0.4758, 0.7371), (0.5655, -0.1972, -0.5908), (0.7278, -0.2605, 0.7293), (0.3663, -0.1357, 0.9871), (0.4161, -0.2874, 0.8911), (0.6869, -0.5087, 0.1761), (0.8052, -0.4041, 0.5428), (0.8188, -0.2631, 0.6147), (0.7834, 0.1089, 0.4555), (0.6747, 0.01691, 0.1525), (0.8523, -0.07085, 0.6617), (0.679, -0.2534, 0.1156), (0.5063, -0.4795, -0.9173), (0.6186, -0.2592, -0.8808), (0.5713, -0.0002442, -0.8648), (0.08445, 0.05437, -0.8734), (0.1075, -0.5546, -0.9416), (0.05703, -0.2776, -0.9132), (0.3006, -0.4347, 0.7678), (0.3304, -0.1719, 0.9592), (0.3774, -0.2888, 0.8849), (0.6324, -0.2877, -1.029), (0.5793, -0.05278, -1.01), (0.1263, -0.2782, -1.034), (0.1766, -0.5218, -1.069), (0.5503, -0.4845, -1.052), (0.1333, 0.006514, -1.004), (0.5608, -0.2851, -1.01), (0.5076, -0.1205, -0.9969), (0.2028, -0.2783, -1.014), (0.2392, -0.444, -1.039), (0.4996, -0.4158, -1.025), (0.2078, -0.07693, -0.9925), (0.556, -0.4753, -1.094), (0.631, -0.2842, -1.072), (0.5922, -0.06203, -1.054), (0.1451, -0.006224, -1.048), (0.1385, -0.274, -1.077), (0.1905, -0.5141, -1.111), (0.7188, -0.3718, -1.35), (0.6782, -0.05248, -1.317), (0.1842, -0.3631, -1.404), (0.2442, -0.6548, -1.371), (0.6268, -0.6058, -1.346), (0.1914, 0.01159, -1.377), (0.5515, -0.6792, -1.998), (0.5974, -0.5042, -1.964), (0.5765, -0.3732, -1.947), (0.3362, -0.336, -1.969), (0.3816, -0.6991, -2.019), (0.3327, -0.4934, -1.993), (0.6412, -0.6629, -2.153), (0.7296, -0.5062, -2.112), (0.7103, -0.2704, -2.078), (0.319, -0.2206, -2.134), (0.3751, -0.6926, -2.196), (0.3029, -0.4932, -2.189), (0.5755, -0.4896, -2.823), (0.6042, -0.3886, -2.817), (0.5973, -0.271, -2.813), (0.4262, -0.2409, -2.829), (0.4641, -0.5099, -2.833), (0.432, -0.3825, -2.837), (0.6076, -0.9595, -3.067), (0.7128, -0.3316, -3.054), (0.6938, -0.1531, -3.073), (0.3842, -0.1245, -3.073), (0.4388, -0.979, -3.067), (0.381, -0.3263, -3.054), (0.6148, -0.9677, -3.143), (0.7225, -0.3319, -3.099), (0.7034, -0.1535, -3.118), (0.3938, -0.1249, -3.126), (0.446, -0.987, -3.14), (0.3906, -0.3267, -3.107), (0.2702, -0.5113, 0.7853), (0.1969, -0.4381, 0.8513), (0.2791, -0.147, 1.053), (0.3906, -0.2942, 0.9573), (0.2647, -0.8326, 1.364), (0.2984, -0.4467, 1.568), (0.3375, -0.6441, 1.501), (0.2958, -0.1745, 1.09), (0.4127, -0.3346, 0.9975), (0.2832, -0.562, 0.816), (0.332, -0.3015, 1.353), (0.329, -0.7114, 1.08), (0.4103, -0.4767, 1.241), (0.8404, -0.4723, 0.3991), (0.7666, -0.4917, 0.2008), (1.475, -0.277, -0.5778), (0.8985, -0.2634, 0.6055), (0.8624, 0.08474, 0.4581), (0.7545, -0.002399, 0.178), (0.931, -0.08418, 0.6485), (0.7582, -0.2543, 0.1418), (0.8707, -0.01305, 0.4252), (1.033, -0.2273, 0.5225), (1.656, -0.1911, -0.5969), (0.9113, 0.08672, 0.4018), (0.7733, -0.01368, 0.163), (1.04, -0.05675, 0.5599), (0.8111, -0.2455, 0.1223), (0.8707, -0.4564, 0.1759), (0.9757, -0.4264, 0.3423), (1.395, -0.0879, 0.009908), (1.474, -0.1885, -0.5981), (1.328, 0.04466, -0.01585), (1.231, 0.0005927, -0.07982), (1.405, -0.01528, 0.02131), (1.238, -0.09803, -0.101), (1.27, -0.1863, -0.08965), (1.51, -0.3493, -0.5499), (1.34, -0.1734, -0.04643), (1.531, -0.09006, -0.07685), (1.576, -0.1443, -0.6123), (1.401, 0.1111, -0.1791), (1.23, 0.0002528, -0.2465), (1.544, 0.03584, -0.09795), (1.247, -0.1729, -0.2302), (1.312, -0.3104, -0.1698), (1.437, -0.2631, -0.116), (1.647, -0.2526, -0.5726), (1.583, -0.3338, -0.555), (1.458, -0.3213, -0.7039), (1.681, -0.2039, -0.7297), (1.456, -0.201, -0.7342), (1.49, -0.4289, -0.6599), (1.581, -0.1407, -0.7533), (1.671, -0.2872, -0.6949), (1.604, -0.4021, -0.6678), (1.461, -0.3116, -0.9154), (1.63, -0.2228, -0.9349), (1.46, -0.2205, -0.9383), (1.494, -0.3857, -0.8846), (1.555, -0.1749, -0.9528), (1.622, -0.2858, -0.9086), (1.563, -0.3696, -0.8893), (1.52, -0.2816, -1.024), (1.583, -0.4809, -0.7911), (1.51, -0.5076, -0.7903), (1.505, -0.4645, -0.7908), (1.579, -0.4378, -0.7917), (1.613, -0.4507, -0.6527), (1.498, -0.4775, -0.6448), (0.8545, 0.007158, 0.4366), (0.7744, -0.05758, 0.2285), (0.9055, -0.1183, 0.5781), (0.7771, -0.2447, 0.2016), (0.7834, -0.4211, 0.2454), (0.8813, -0.2515, 0.5461), (0.5671, -0.2804, -1.073), (0.8382, -0.4067, 0.3928), (0.7977, -0.07205, 0.2356), (0.9171, -0.1274, 0.5542), (0.8001, -0.2426, 0.2111), (0.8058, -0.4034, 0.251), (0.8951, -0.2488, 0.5251), (0.8576, -0.2418, 0.3617), (0.8558, -0.3903, 0.3853), (0.538, -0.1139, -1.06), (0.1978, -0.2728, -1.077), (0.2368, -0.4528, -1.102), (0.5109, -0.4237, -1.09), (0.2028, -0.07203, -1.055), (0.5548, -0.2782, -1.087), (0.5276, -0.1225, -1.075), (0.2096, -0.271, -1.09), (0.246, -0.4393, -1.114), (0.5022, -0.4121, -1.103), (0.2142, -0.08338, -1.07), (0.2479, -0.4773, 0.8059), (0.2628, -0.1749, 1.03), (0.3577, -0.2958, 0.9507), (0.2023, -0.2168, 1.014), (0.2701, -0.3062, 0.9558), (0.1731, -0.7613, 1.475), (0.1889, -0.5802, 1.572), (0.2196, -0.6718, 1.538), (1.653, -0.1658, -0.5318), (1.571, -0.1169, -0.5634), (1.464, -0.1676, -0.5705), (1.465, -0.2635, -0.551), (1.642, -0.233, -0.5097), (1.575, -0.3226, -0.5062), (1.499, -0.3414, -0.5164), (0.7605, -0.4286, 0.3905), (0.7034, -0.4445, 0.2256), (0.7941, -0.3643, 0.5069), (0.8046, -0.2561, 0.5621), (0.7774, 0.02936, 0.4399), (0.694, -0.0412, 0.2074), (0.8303, -0.1085, 0.5982), (0.6973, -0.2486, 0.1791), (0.7212, -0.2327, 0.4003), (-0.727, 0.002146, 0.7632), (-0.5723, 0.067, -0.5792), (-0.7032, -0.5242, 0.5856), (-0.445, -0.5186, -0.6771), (-0.6081, -0.6402, 0.2578), (-0.503, -0.03647, -0.3196), (-0.6411, 0.147, 0.012), (-0.6798, 0.2575, 0.5354), (-9.069e-10, 0.1192, -0.6504), (0.0, -0.5508, 0.5283), (-9.069e-10, -0.6904, -0.7211), (0.0, 0.135, 0.9156), (-0.5189, -0.6893, 0.05069), (-0.3807, -0.5726, -0.345), (-4.223e-11, 0.363, 0.5843), (0.0, 0.2455, -0.1118), (0.0, 0.05044, -0.3927), (0.0, -0.8049, 0.2326), (0.0, -0.819, -0.02589), (0.0, -0.7004, -0.4014), (-0.1781, -0.6692, -0.7152), (-0.4706, 0.0931, 0.8635), (-0.1933, 0.1143, -0.6443), (-0.3953, -0.5425, 0.5943), (-0.2194, -0.6751, -0.3661), (-0.3157, -0.787, 0.01653), (-0.4092, -0.7738, 0.2275), (-0.2573, 0.03471, -0.3696), (-0.2934, 0.22, -0.09503), (-0.4398, 0.3322, 0.5772), (-0.5564, -0.2812, 0.7969), (-0.7614, -0.488, 0.3911), (-0.6139, -0.3117, -0.0001249), (-0.4762, -0.2421, -0.3208), (-0.3261, -0.4758, 0.7371), (-0.5655, -0.1972, -0.5908), (-0.7278, -0.2605, 0.7293), (0.0, -0.5003, 0.7044), (0.0, -0.05643, 1.022), (-0.3663, -0.1357, 0.9871), (-0.4161, -0.2874, 0.8911), (-0.6869, -0.5087, 0.1761), (-0.8052, -0.4041, 0.5428), (-0.8188, -0.2631, 0.6147), (-0.7834, 0.1089, 0.4555), (-0.6747, 0.01691, 0.1525), (-0.8523, -0.07085, 0.6617), (-0.679, -0.2534, 0.1156), (-0.5063, -0.4795, -0.9173), (-0.6186, -0.2592, -0.8808), (-0.5713, -0.0002442, -0.8648), (-0.08445, 0.05437, -0.8734), (0.0, 0.02526, -0.8293), (0.0, -0.2796, -0.9365), (0.0, -0.5644, -0.9794), (-0.1075, -0.5546, -0.9416), (-0.05703, -0.2776, -0.9132), (-0.3006, -0.4347, 0.7678), (0.0, -0.4537, 0.7402), (0.0, -0.1066, 0.9862), (-0.3304, -0.1719, 0.9592), (-0.3774, -0.2888, 0.8849), (0.0005661, -0.2859, 0.8323), (-0.6324, -0.2877, -1.029), (-0.5793, -0.05278, -1.01), (-0.1263, -0.2782, -1.034), (-0.1766, -0.5218, -1.069), (-0.5503, -0.4845, -1.052), (-0.1333, 0.006514, -1.004), (-0.5662, -0.2855, -1.01), (-0.5114, -0.1163, -0.9965), (-0.1982, -0.2786, -1.014), (-0.2355, -0.4489, -1.039), (-0.5032, -0.4199, -1.026), (-0.2032, -0.07153, -0.992), (-0.556, -0.4753, -1.094), (-0.631, -0.2842, -1.072), (-0.5922, -0.06203, -1.054), (-0.1451, -0.006224, -1.048), (-0.1385, -0.274, -1.077), (-0.1905, -0.5141, -1.111), (-0.7188, -0.3718, -1.35), (-0.6782, -0.05248, -1.317), (-0.1842, -0.3631, -1.404), (-0.2442, -0.6548, -1.371), (-0.6268, -0.6058, -1.346), (-0.1914, 0.01159, -1.377), (-0.5515, -0.6792, -1.998), (-0.5974, -0.5042, -1.964), (-0.5765, -0.3732, -1.947), (-0.3362, -0.336, -1.969), (-0.3816, -0.6991, -2.019), (-0.3327, -0.4934, -1.993), (-0.6412, -0.6629, -2.153), (-0.7296, -0.5062, -2.112), (-0.7103, -0.2704, -2.078), (-0.319, -0.2206, -2.134), (-0.3751, -0.6926, -2.196), (-0.3029, -0.4932, -2.189), (-0.5755, -0.4896, -2.823), (-0.6042, -0.3886, -2.817), (-0.5973, -0.271, -2.813), (-0.4262, -0.2409, -2.829), (-0.4641, -0.5099, -2.833), (-0.432, -0.3825, -2.837), (-0.6076, -0.9595, -3.067), (-0.7128, -0.3316, -3.054), (-0.6938, -0.1531, -3.073), (-0.3842, -0.1245, -3.073), (-0.4388, -0.979, -3.067), (-0.381, -0.3263, -3.054), (-0.6148, -0.9677, -3.143), (-0.7225, -0.3319, -3.099), (-0.7034, -0.1535, -3.118), (-0.3938, -0.1249, -3.126), (-0.446, -0.987, -3.14), (-0.3906, -0.3267, -3.107), (-0.2702, -0.5113, 0.7853), (-4.957e-18, -0.5395, 0.7515), (-0.1969, -0.4381, 0.8513), (-4.957e-18, -0.03456, 1.098), (-0.2791, -0.147, 1.053), (-0.3906, -0.2942, 0.9573), (-0.2647, -0.8326, 1.364), (-4.957e-18, -0.8634, 1.308), (-4.957e-18, -0.3449, 1.602), (-0.2984, -0.4467, 1.568), (-0.3375, -0.6441, 1.501), (-0.2958, -0.1745, 1.09), (-0.4127, -0.3346, 0.9975), (-4.957e-18, -0.05299, 1.136), (-0.2832, -0.562, 0.816), (-4.957e-18, -0.5916, 0.772), (-0.332, -0.3015, 1.353), (-4.957e-18, -0.1847, 1.414), (-0.329, -0.7114, 1.08), (-0.4103, -0.4767, 1.241), (-4.957e-18, -0.7417, 1.004), (-0.8344, -0.4723, 0.3991), (-0.7606, -0.4917, 0.2008), (-1.469, -0.277, -0.5778), (-0.8924, -0.2634, 0.6055), (-0.8564, 0.08474, 0.4581), (-0.7485, -0.002399, 0.178), (-0.9249, -0.08418, 0.6485), (-0.7522, -0.2543, 0.1418), (-0.8647, -0.01305, 0.4252), (-1.027, -0.2273, 0.5225), (-1.65, -0.1911, -0.5969), (-0.9053, 0.08672, 0.4018), (-0.7673, -0.01368, 0.163), (-1.034, -0.05675, 0.5599), (-0.8051, -0.2455, 0.1223), (-0.8647, -0.4564, 0.1759), (-0.9697, -0.4264, 0.3423), (-1.389, -0.0879, 0.009908), (-1.468, -0.1885, -0.5981), (-1.322, 0.04466, -0.01585), (-1.225, 0.0005927, -0.07982), (-1.399, -0.01528, 0.02131), (-1.232, -0.09803, -0.101), (-1.264, -0.1863, -0.08965), (-1.504, -0.3493, -0.5499), (-1.334, -0.1734, -0.04643), (-1.525, -0.09006, -0.07685), (-1.57, -0.1443, -0.6123), (-1.395, 0.1111, -0.1791), (-1.224, 0.0002528, -0.2465), (-1.538, 0.03584, -0.09795), (-1.241, -0.1729, -0.2302), (-1.306, -0.3104, -0.1698), (-1.431, -0.2631, -0.116), (-1.641, -0.2526, -0.5726), (-1.577, -0.3338, -0.555), (-1.452, -0.3213, -0.7039), (-1.675, -0.2039, -0.7297), (-1.45, -0.201, -0.7342), (-1.484, -0.4289, -0.6599), (-1.575, -0.1407, -0.7533), (-1.665, -0.2872, -0.6949), (-1.598, -0.4021, -0.6678), (-1.455, -0.3116, -0.9154), (-1.624, -0.2228, -0.9349), (-1.454, -0.2205, -0.9383), (-1.488, -0.3857, -0.8846), (-1.549, -0.1749, -0.9528), (-1.616, -0.2858, -0.9086), (-1.557, -0.3696, -0.8893), (-1.514, -0.2816, -1.024), (-1.577, -0.4809, -0.7911), (-1.504, -0.5076, -0.7903), (-1.499, -0.4645, -0.7908), (-1.573, -0.4378, -0.7917), (-1.607, -0.4507, -0.6527), (-1.492, -0.4775, -0.6448), (-0.8485, 0.007158, 0.4366), (-0.7684, -0.05758, 0.2285), (-0.8995, -0.1183, 0.5781), (-0.7711, -0.2447, 0.2016), (-0.7773, -0.4211, 0.2454), (-0.8753, -0.2515, 0.5461), (-0.5671, -0.2804, -1.073), (-0.8322, -0.4067, 0.3928), (-0.7916, -0.07205, 0.2356), (-0.9111, -0.1274, 0.5542), (-0.7941, -0.2426, 0.2111), (-0.7998, -0.4034, 0.251), (-0.8891, -0.2488, 0.5251), (-0.8516, -0.2418, 0.3617), (-0.8498, -0.3903, 0.3853), (-0.538, -0.1139, -1.06), (-0.1978, -0.2728, -1.077), (-0.2368, -0.4528, -1.102), (-0.5109, -0.4237, -1.09), (-0.2028, -0.07203, -1.055), (-0.5548, -0.2782, -1.087), (-0.5276, -0.1225, -1.075), (-0.2096, -0.271, -1.09), (-0.246, -0.4393, -1.114), (-0.5022, -0.4121, -1.103), (-0.2142, -0.08338, -1.07), (-0.2476, -0.4759, 0.8058), (4.535e-10, -0.4927, 0.7855), (4.535e-10, -0.08738, 1.064), (-0.259, -0.174, 1.031), (-0.3577, -0.2958, 0.9507), (-5.619e-10, -0.4553, 0.8307), (0.003439, -0.3176, 0.9435), (-5.619e-10, -0.1485, 1.041), (-0.2023, -0.2168, 1.014), (-0.2701, -0.3062, 0.9558), (-0.1731, -0.7613, 1.475), (-4.957e-18, -0.7757, 1.449), (-4.957e-18, -0.6823, 1.554), (-4.957e-18, -0.5324, 1.588), (-0.1889, -0.5802, 1.572), (-0.2196, -0.6718, 1.538), (-1.647, -0.1658, -0.5318), (-1.565, -0.1169, -0.5634), (-1.458, -0.1676, -0.5705), (-1.459, -0.2635, -0.551), (-1.636, -0.233, -0.5097), (-1.569, -0.3226, -0.5062), (-1.493, -0.3414, -0.5164), (-0.7605, -0.4286, 0.3905), (-0.7034, -0.4445, 0.2256), (-0.7941, -0.3643, 0.5069), (-0.8046, -0.2561, 0.5621), (-0.7774, 0.02936, 0.4399), (-0.694, -0.0412, 0.2074), (-0.8303, -0.1085, 0.5982), (-0.6973, -0.2486, 0.1791), (-0.7212, -0.2327, 0.4003), (-0.4428, -0.3389, -1.156), (-0.44, -0.3385, -1.026), (-0.4422, -0.2094, -1.156), (-0.4394, -0.209, -1.027), (-0.3133, -0.3396, -1.159), (-0.3105, -0.3392, -1.029), (-0.3126, -0.21, -1.159), (-0.3099, -0.2096, -1.03), (0.3085, -0.3315, -1.156), (0.3112, -0.3311, -1.026), (0.3091, -0.2019, -1.156), (0.3118, -0.2015, -1.027), (0.438, -0.3321, -1.159), (0.4408, -0.3317, -1.029), (0.4386, -0.2025, -1.159), (0.4414, -0.2021, -1.03), (0.4271, -0.3389, -0.9419), (0.4373, -0.3385, -1.071), (0.4265, -0.2094, -0.9416), (0.4367, -0.209, -1.071), (0.298, -0.3396, -0.9521), (0.3081, -0.3392, -1.081), (0.2973, -0.21, -0.9517), (0.3075, -0.2096, -1.081), (-0.3089, -0.3315, -0.946), (-0.3136, -0.3311, -1.075), (-0.3095, -0.2019, -0.9455), (-0.3142, -0.2015, -1.075), (-0.4384, -0.3321, -0.9413), (-0.4431, -0.3317, -1.071), (-0.439, -0.2025, -0.9408), (-0.4437, -0.2021, -1.07), (0.9237, -0.2939, 0.2975), (0.8013, -0.2978, 0.3398), (0.9091, -0.1689, 0.2667), (0.7867, -0.1729, 0.309), (0.9636, -0.26, 0.416), (0.8412, -0.2639, 0.4583), (0.949, -0.135, 0.3852), (0.8266, -0.139, 0.4275), (-0.907, -0.2992, 0.2939), (-0.7846, -0.3031, 0.3362), (-0.8924, -0.1742, 0.2631), (-0.77, -0.1781, 0.3054), (-0.9469, -0.2653, 0.4125), (-0.8245, -0.2692, 0.4548), (-0.9323, -0.1403, 0.3817), (-0.8099, -0.1442, 0.424), (-0.05896, -0.1734, 1.004), (-0.07033, -0.2432, 1.136), (-0.05838, -0.2771, 0.9377), (-0.06963, -0.3681, 1.056), (0.06424, -0.1724, 1.004), (0.0781, -0.2419, 1.135), (0.06482, -0.276, 0.9371), (0.0788, -0.3668, 1.055), (-0.06812, -0.1591, 0.9886), (-0.07348, -0.07274, 0.8692), (-0.06748, -0.2728, 0.9155), (-0.07278, -0.1968, 0.7878), (0.06704, -0.1582, 0.9893), (0.07495, -0.07287, 0.8707), (0.06767, -0.2729, 0.9168), (0.07565, -0.197, 0.7892), (-0.08444, -0.2163, 0.9525), (-0.09109, -0.1348, 0.8285), (0.08377, -0.2164, 0.9539), (0.09365, -0.1349, 0.83), (9.757e-05, -0.2867, 0.9109), (0.001438, -0.2014, 0.7884), (-0.0005398, -0.1496, 0.9904), (0.0007385, -0.03897, 0.8704), (2.201e-05, -0.222, 0.9529), (-0.07495, -0.2239, 0.9687), (-0.07357, -0.3081, 1.1), (0.08075, -0.2225, 0.968), (0.08212, -0.3067, 1.099), (0.003198, -0.2897, 0.9229), (0.004617, -0.3769, 1.058), (0.002438, -0.1542, 1.01), (0.003857, -0.2413, 1.146), (0.002788, -0.2203, 0.9639), (0.6757, -0.3053, 0.4582), (0.7981, -0.3092, 0.4159), (0.6904, -0.1803, 0.489), (0.8128, -0.1842, 0.4467), (0.6359, -0.2714, 0.3397), (0.7583, -0.2753, 0.2974), (0.6505, -0.1464, 0.3705), (0.7729, -0.1503, 0.3282), (-0.6763, -0.2895, 0.4649), (-0.7987, -0.2934, 0.4226), (-0.6909, -0.1645, 0.4957), (-0.8133, -0.1684, 0.4535), (-0.6364, -0.2556, 0.3464), (-0.7588, -0.2595, 0.3041), (-0.651, -0.1306, 0.3772), (-0.7734, -0.1346, 0.3349)], [], [(36, 49, 45, 37), (15, 16, 236, 237), (10, 229, 273, 40), (0, 34, 32, 7), (12, 17, 5, 1), (17, 18, 6, 5), (10, 14, 238, 229), (16, 13, 228, 236), (13, 20, 28, 24), (19, 11, 0, 7), (25, 23, 9, 3), (14, 15, 237, 238), (2, 4, 21, 30), (234, 233, 19, 18), (18, 19, 7, 6), (26, 20, 13, 2), (4, 2, 13, 16), (233, 230, 11, 19), (0, 11, 20, 26), (23, 22, 8, 9), (227, 235, 17, 12), (9, 8, 15, 14), (1, 38, 39, 12), (12, 39, 271, 227), (3, 36, 37, 25), (32, 33, 6, 7), (235, 234, 18, 17), (1, 5, 23, 25), (22, 6, 33, 35), (11, 27, 28, 20), (230, 257, 27, 11), (28, 27, 43, 44), (24, 28, 44, 42), (2, 30, 31, 26), (26, 31, 34, 0), (22, 35, 29, 8), (3, 10, 40, 36), (39, 38, 46, 50), (272, 41, 40, 273), (271, 39, 41, 272), (41, 39, 50, 47), (3, 9, 14, 10), (41, 47, 48, 40), (40, 48, 49, 36), (8, 4, 16, 15), (5, 6, 22, 23), (25, 37, 38, 1), (43, 278, 281, 44), (27, 257, 278, 43), (256, 24, 42, 277), (277, 42, 44, 281), (47, 50, 56, 53), (46, 45, 51, 52), (53, 51, 55, 54), (56, 52, 51, 53), (50, 46, 52, 56), (48, 47, 53, 54), (45, 49, 55, 51), (49, 48, 54, 55), (67, 66, 73, 69), (64, 63, 70, 71), (59, 60, 188, 184), (57, 62, 66, 67), (60, 61, 185, 188), (59, 58, 63, 64), (61, 60, 68, 65), (60, 59, 64, 68), (62, 61, 65, 66), (58, 57, 67, 63), (65, 74, 73, 66), (68, 72, 74, 65), (75, 81, 82, 76), (64, 71, 72, 68), (72, 71, 77, 78), (73, 74, 80, 79), (78, 77, 83, 84), (80, 86, 85, 79), (71, 70, 76, 77), (69, 73, 79, 75), (70, 69, 75, 76), (74, 72, 78, 80), (78, 84, 86, 80), (79, 85, 81, 75), (77, 76, 82, 83), (86, 84, 90, 92), (82, 81, 87, 88), (89, 88, 94, 95), (90, 89, 95, 96), (85, 86, 92, 91), (84, 83, 89, 90), (83, 82, 88, 89), (81, 85, 91, 87), (98, 94, 93, 97), (95, 94, 98, 96), (87, 91, 97, 93), (88, 87, 93, 94), (92, 90, 96, 98), (91, 92, 98, 97), (99, 337, 441, 195), (339, 101, 196, 442), (343, 103, 200, 451), (104, 344, 453, 201), (111, 109, 104, 105), (109, 353, 344, 104), (356, 110, 103, 343), (110, 111, 105, 103), (99, 102, 107, 108), (337, 99, 108, 351), (101, 339, 349, 106), (102, 101, 106, 107), (108, 107, 111, 110), (351, 108, 110, 356), (106, 349, 353, 109), (107, 106, 109, 111), (105, 104, 201, 202), (103, 105, 202, 200), (118, 171, 174, 115), (115, 174, 176, 112), (116, 169, 171, 118), (119, 172, 170, 117), (125, 133, 131, 123), (124, 132, 134, 126), (127, 135, 137, 128), (137, 145, 138, 129), (204, 139, 130, 205), (115, 121, 125, 118), (119, 126, 127, 113), (116, 123, 124, 117), (113, 127, 128, 112), (117, 124, 126, 119), (118, 125, 123, 116), (129, 138, 142, 133), (206, 114, 136, 209), (128, 137, 129, 121), (133, 142, 140, 131), (121, 129, 133, 125), (126, 134, 135, 127), (123, 131, 132, 124), (13, 24, 256, 228), (8, 29, 21, 4), (207, 146, 122, 203), (208, 147, 146, 207), (203, 122, 139, 204), (205, 130, 114, 206), (134, 143, 144, 135), (131, 140, 141, 132), (135, 144, 145, 137), (132, 141, 143, 134), (112, 128, 121, 115), (209, 136, 147, 208), (37, 45, 46, 38), (147, 154, 153, 146), (130, 150, 148, 114), (114, 148, 151, 136), (139, 152, 150, 130), (122, 149, 152, 139), (136, 168, 167, 147), (146, 153, 149, 122), (149, 156, 159, 152), (154, 161, 160, 153), (151, 158, 161, 154), (153, 160, 156, 149), (148, 155, 158, 151), (150, 157, 155, 148), (152, 159, 157, 150), (157, 162, 155), (159, 162, 157), (156, 162, 159), (161, 162, 160), (158, 162, 161), (160, 162, 156), (155, 162, 158), (168, 164, 163, 167), (151, 168, 136), (154, 147, 167), (166, 163, 164, 165), (154, 166, 165, 151), (151, 165, 164, 168), (167, 163, 166, 154), (67, 69, 70, 63), (172, 179, 177, 170), (176, 183, 180, 173), (170, 177, 120, 169), (173, 180, 179, 172), (113, 173, 172, 119), (117, 170, 169, 116), (112, 176, 173, 113), (182, 181, 178, 120), (183, 181, 182), (183, 182, 179, 180), (179, 182, 120, 177), (169, 120, 178, 171), (174, 181, 183, 176), (171, 178, 181, 174), (184, 188, 194, 190), (188, 185, 191, 194), (61, 62, 186, 185), (57, 58, 175, 187), (62, 57, 187, 186), (58, 59, 184, 175), (191, 192, 193, 189), (190, 194, 191, 189), (185, 186, 192, 191), (187, 175, 189, 193), (186, 187, 193, 192), (175, 184, 190, 189), (196, 197, 199, 198), (197, 195, 100, 199), (102, 99, 195, 197), (101, 102, 197, 196), (199, 100, 445, 446), (198, 199, 446, 447), (442, 196, 198, 447), (195, 441, 445, 100), (202, 452, 200), (201, 452, 202), (200, 452, 451), (452, 201, 453), (144, 209, 208, 145), (141, 205, 206, 143), (142, 203, 204, 140), (145, 208, 207, 138), (138, 207, 203, 142), (143, 206, 209, 144), (140, 204, 205, 141), (31, 30, 212, 213), (214, 218, 215), (21, 29, 211, 210), (34, 31, 213, 216), (29, 35, 217, 211), (33, 32, 214, 215), (30, 21, 210, 212), (35, 33, 215, 217), (32, 34, 216, 214), (210, 218, 212), (215, 218, 217), (216, 218, 214), (212, 218, 213), (213, 218, 216), (217, 218, 211), (211, 218, 210), (267, 268, 282, 286), (244, 237, 236, 245), (239, 274, 273, 229), (219, 226, 263, 265), (241, 220, 224, 246), (246, 224, 225, 247), (239, 229, 238, 243), (245, 236, 228, 242), (242, 253, 259, 249), (248, 226, 219, 240), (254, 222, 232, 252), (243, 238, 237, 244), (221, 261, 250, 223), (234, 247, 248, 233), (247, 225, 226, 248), (255, 221, 242, 249), (223, 245, 242, 221), (233, 248, 240, 230), (219, 255, 249, 240), (252, 232, 231, 251), (227, 241, 246, 235), (232, 243, 244, 231), (220, 241, 270, 269), (241, 227, 271, 270), (222, 254, 268, 267), (263, 226, 225, 264), (235, 246, 247, 234), (220, 254, 252, 224), (251, 266, 264, 225), (240, 249, 259, 258), (230, 240, 258, 257), (259, 280, 279, 258), (253, 276, 280, 259), (221, 255, 262, 261), (255, 219, 265, 262), (251, 231, 260, 266), (222, 267, 274, 239), (270, 287, 283, 269), (272, 273, 274, 275), (271, 272, 275, 270), (275, 284, 287, 270), (222, 239, 243, 232), (275, 274, 285, 284), (274, 267, 286, 285), (231, 244, 245, 223), (224, 252, 251, 225), (254, 220, 269, 268), (280, 281, 278, 279), (258, 279, 278, 257), (256, 277, 276, 253), (277, 281, 280, 276), (284, 290, 293, 287), (283, 289, 288, 282), (290, 291, 292, 288), (293, 290, 288, 289), (287, 293, 289, 283), (285, 291, 290, 284), (282, 288, 292, 286), (286, 292, 291, 285), (304, 306, 310, 303), (301, 308, 307, 300), (296, 429, 433, 297), (294, 304, 303, 299), (297, 433, 430, 298), (296, 301, 300, 295), (298, 302, 305, 297), (297, 305, 301, 296), (299, 303, 302, 298), (295, 300, 304, 294), (302, 303, 310, 311), (305, 302, 311, 309), (312, 313, 319, 318), (301, 305, 309, 308), (309, 315, 314, 308), (310, 316, 317, 311), (315, 321, 320, 314), (317, 316, 322, 323), (308, 314, 313, 307), (306, 312, 316, 310), (307, 313, 312, 306), (311, 317, 315, 309), (315, 317, 323, 321), (316, 312, 318, 322), (314, 320, 319, 313), (323, 329, 327, 321), (319, 325, 324, 318), (326, 332, 331, 325), (327, 333, 332, 326), (322, 328, 329, 323), (321, 327, 326, 320), (320, 326, 325, 319), (318, 324, 328, 322), (335, 334, 330, 331), (332, 333, 335, 331), (324, 330, 334, 328), (325, 331, 330, 324), (329, 335, 333, 327), (328, 334, 335, 329), (336, 440, 441, 337), (339, 442, 443, 340), (343, 451, 450, 342), (345, 454, 453, 344), (355, 346, 345, 352), (352, 345, 344, 353), (356, 343, 342, 354), (354, 342, 346, 355), (336, 350, 348, 341), (337, 351, 350, 336), (340, 347, 349, 339), (341, 348, 347, 340), (350, 354, 355, 348), (351, 356, 354, 350), (347, 352, 353, 349), (348, 355, 352, 347), (346, 455, 454, 345), (342, 450, 455, 346), (363, 360, 419, 416), (360, 357, 421, 419), (361, 363, 416, 414), (364, 362, 415, 417), (370, 368, 376, 378), (369, 371, 379, 377), (372, 373, 382, 380), (382, 374, 383, 390), (457, 458, 375, 384), (360, 363, 370, 366), (364, 358, 372, 371), (361, 362, 369, 368), (358, 357, 373, 372), (362, 364, 371, 369), (363, 361, 368, 370), (374, 378, 387, 383), (459, 462, 381, 359), (373, 366, 374, 382), (378, 376, 385, 387), (366, 370, 378, 374), (371, 372, 380, 379), (368, 369, 377, 376), (242, 228, 256, 253), (231, 223, 250, 260), (460, 456, 367, 391), (461, 460, 391, 392), (456, 457, 384, 367), (458, 459, 359, 375), (379, 380, 389, 388), (376, 377, 386, 385), (380, 382, 390, 389), (377, 379, 388, 386), (357, 360, 366, 373), (462, 461, 392, 381), (268, 269, 283, 282), (392, 391, 398, 399), (375, 359, 393, 395), (359, 381, 396, 393), (384, 375, 395, 397), (367, 384, 397, 394), (381, 392, 412, 413), (391, 367, 394, 398), (394, 397, 404, 401), (399, 398, 405, 406), (396, 399, 406, 403), (398, 394, 401, 405), (393, 396, 403, 400), (395, 393, 400, 402), (397, 395, 402, 404), (402, 400, 407), (404, 402, 407), (401, 404, 407), (406, 405, 407), (403, 406, 407), (405, 401, 407), (400, 403, 407), (413, 412, 408, 409), (396, 381, 413), (399, 412, 392), (411, 410, 409, 408), (399, 396, 410, 411), (396, 413, 409, 410), (412, 399, 411, 408), (304, 300, 307, 306), (417, 415, 422, 424), (421, 418, 425, 428), (415, 414, 365, 422), (418, 417, 424, 425), (358, 364, 417, 418), (362, 361, 414, 415), (357, 358, 418, 421), (427, 365, 423, 426), (428, 427, 426), (428, 425, 424, 427), (424, 422, 365, 427), (414, 416, 423, 365), (419, 421, 428, 426), (416, 419, 426, 423), (429, 435, 439, 433), (433, 439, 436, 430), (298, 430, 431, 299), (294, 432, 420, 295), (299, 431, 432, 294), (295, 420, 429, 296), (436, 434, 438, 437), (435, 434, 436, 439), (430, 436, 437, 431), (432, 438, 434, 420), (431, 437, 438, 432), (420, 434, 435, 429), (443, 448, 449, 444), (444, 449, 338, 440), (341, 444, 440, 336), (340, 443, 444, 341), (449, 446, 445, 338), (448, 447, 446, 449), (442, 447, 448, 443), (440, 338, 445, 441), (455, 450, 452), (454, 455, 452), (450, 451, 452), (452, 453, 454), (389, 390, 461, 462), (386, 388, 459, 458), (387, 385, 457, 456), (390, 383, 460, 461), (383, 387, 456, 460), (388, 389, 462, 459), (385, 386, 458, 457), (262, 466, 465, 261), (467, 468, 471), (250, 463, 464, 260), (265, 469, 466, 262), (260, 464, 470, 266), (264, 468, 467, 263), (261, 465, 463, 250), (266, 470, 468, 264), (263, 467, 469, 265), (463, 465, 471), (468, 470, 471), (469, 467, 471), (465, 466, 471), (466, 469, 471), (470, 464, 471), (464, 463, 471), (472, 473, 475, 474), (474, 475, 479, 478), (478, 479, 477, 476), (476, 477, 473, 472), (480, 481, 483, 482), (479, 475, 473, 477), (482, 483, 487, 486), (486, 487, 485, 484), (484, 485, 481, 480), (487, 483, 481, 485), (488, 489, 491, 490), (490, 491, 495, 494), (494, 495, 493, 492), (492, 493, 489, 488), (496, 497, 499, 498), (495, 491, 489, 493), (498, 499, 503, 502), (502, 503, 501, 500), (500, 501, 497, 496), (503, 499, 497, 501), (504, 505, 507, 506), (506, 507, 511, 510), (510, 511, 509, 508), (508, 509, 505, 504), (511, 507, 505, 509), (512, 514, 515, 513), (514, 518, 519, 515), (518, 516, 517, 519), (516, 512, 513, 517), (519, 517, 513, 515), (553, 547, 526, 549), (550, 549, 526, 527), (546, 545, 522, 523), (552, 551, 520, 521), (548, 547, 524, 525), (544, 540, 534, 538), (541, 535, 534, 540), (537, 531, 530, 536), (543, 529, 528, 542), (539, 533, 532, 538), (535, 539, 538, 534), (529, 537, 536, 528), (542, 544, 538, 532), (528, 536, 544, 542), (533, 543, 542, 532), (531, 541, 540, 530), (536, 530, 540, 544), (527, 526, 547, 548), (521, 520, 545, 546), (551, 524, 547, 553), (520, 551, 553, 545), (525, 524, 551, 552), (523, 522, 549, 550), (545, 553, 549, 522), (554, 555, 557, 556), (556, 557, 561, 560), (560, 561, 559, 558), (558, 559, 555, 554), (561, 557, 555, 559), (562, 564, 565, 563), (564, 568, 569, 565), (568, 566, 567, 569), (566, 562, 563, 567), (569, 567, 563, 565)])
_uv = me_cube_006.uv_layers.new(name='UVMap')
_uv.uv.foreach_set('vector', [0.4105, 0.5768, 0.4102, 0.5535, 0.4455, 0.5535, 0.4517, 0.5777, 0.1797, 0.1875, 0.1484, 0.2031, 0.1484, 0.1406, 0.1875, 0.1406, 0.3295, 0.1719, 0.3295, 0.1406, 0.3881, 0.1406, 0.3803, 0.1641, 0.4029, 0.8723, 0.3908, 0.8489, 0.423, 0.8224, 0.4497, 0.8363, 0.3399, 0.3809, 0.2864, 0.3689, 0.2765, 0.3211, 0.3224, 0.3105, 0.2864, 0.3689, 0.2284, 0.3725, 0.2106, 0.3131, 0.2765, 0.3211, 0.3125, 0.1719, 0.25, 0.1797, 0.2578, 0.1406, 0.3125, 0.1406, 0.1484, 0.2031, 0.07812, 0.2031, 0.08594, 0.1406, 0.1484, 0.1406, 0.07812, 0.2031, 0.03125, 0.2422, 0.01562, 0.2109, 0.05469, 0.1953, 0.1196, 0.3518, 0.06279, 0.345, 0.06701, 0.2979, 0.122, 0.3102, 0.4077, 0.6371, 0.3879, 0.6809, 0.332, 0.6649, 0.3542, 0.6134, 0.25, 0.1797, 0.1797, 0.1875, 0.1875, 0.1406, 0.2578, 0.1406, 0.3183, 0.8288, 0.3065, 0.7695, 0.335, 0.7989, 0.3448, 0.8245, 0.2315, 0.4205, 0.1209, 0.4205, 0.1196, 0.3518, 0.2284, 0.3725, 0.2284, 0.3725, 0.1196, 0.3518, 0.122, 0.3102, 0.2106, 0.3131, 0.03906, 0.2656, 0.03125, 0.2422, 0.07812, 0.2031, 0.08594, 0.2578, 0.1406, 0.2422, 0.08594, 0.2578, 0.07812, 0.2031, 0.1484, 0.2031, 0.1209, 0.4205, 0.05952, 0.4205, 0.06279, 0.345, 0.1196, 0.3518, 0.06701, 0.2979, 0.06279, 0.345, 0.01169, 0.3095, 0.02603, 0.2825, 0.3879, 0.6809, 0.369, 0.7352, 0.3035, 0.7302, 0.332, 0.6649, 0.3432, 0.4205, 0.2911, 0.4205, 0.2864, 0.3689, 0.3399, 0.3809, 0.25, 0.2188, 0.1797, 0.2266, 0.1797, 0.1875, 0.25, 0.1797, 0.3529, 0.3105, 0.3851, 0.3097, 0.4039, 0.3991, 0.3541, 0.3809, 0.3541, 0.3809, 0.4039, 0.3991, 0.402, 0.4205, 0.3542, 0.4205, 0.4073, 0.6228, 0.4105, 0.5768, 0.4517, 0.5777, 0.4652, 0.6238, 0.423, 0.8224, 0.4189, 0.7695, 0.4433, 0.7491, 0.4497, 0.8363, 0.2911, 0.4205, 0.2315, 0.4205, 0.2284, 0.3725, 0.2864, 0.3689, 0.4493, 0.6493, 0.4218, 0.6879, 0.3879, 0.6809, 0.4077, 0.6371, 0.369, 0.7352, 0.4433, 0.7491, 0.4189, 0.7695, 0.376, 0.758, 0.06279, 0.345, 0.01936, 0.3594, 0.0005119, 0.3351, 0.01169, 0.3095, 0.05952, 0.4205, 0.02521, 0.4205, 0.01936, 0.3594, 0.06279, 0.345, 0.2763, 0.9433, 0.2678, 0.9733, 0.2618, 0.9657, 0.2698, 0.9425, 0.2611, 0.9027, 0.2763, 0.9433, 0.2698, 0.9425, 0.2569, 0.9113, 0.3183, 0.8288, 0.3448, 0.8245, 0.3644, 0.8387, 0.3574, 0.8629, 0.3574, 0.8629, 0.3644, 0.8387, 0.3908, 0.8489, 0.4029, 0.8723, 0.369, 0.7352, 0.376, 0.758, 0.3346, 0.7635, 0.3035, 0.7302, 0.3295, 0.2266, 0.3295, 0.1719, 0.3803, 0.1641, 0.3646, 0.2422, 0.4039, 0.3991, 0.3851, 0.3097, 0.4108, 0.3021, 0.4246, 0.3787, 0.435, 0.1406, 0.435, 0.1484, 0.3803, 0.1641, 0.3881, 0.1406, 0.402, 0.4205, 0.4039, 0.3991, 0.4664, 0.4105, 0.4678, 0.4205, 0.4664, 0.4105, 0.4039, 0.3991, 0.4246, 0.3787, 0.4726, 0.3877, 0.3047, 0.2266, 0.25, 0.2188, 0.25, 0.1797, 0.3125, 0.1719, 0.435, 0.1484, 0.4428, 0.1719, 0.4037, 0.1875, 0.3803, 0.1641, 0.3803, 0.1641, 0.4037, 0.1875, 0.3803, 0.25, 0.3646, 0.2422, 0.1797, 0.2266, 0.1406, 0.2422, 0.1484, 0.2031, 0.1797, 0.1875, 0.4218, 0.6879, 0.4433, 0.7491, 0.369, 0.7352, 0.3879, 0.6809, 0.4652, 0.6238, 0.4517, 0.5777, 0.4953, 0.5779, 0.5086, 0.624, 0.0411, 0.7355, 0.02795, 0.6805, 0.06722, 0.6794, 0.06446, 0.7428, 0.2678, 0.9733, 0.2066, 0.9875, 0.2066, 0.9772, 0.2618, 0.9657, 0.2066, 0.8962, 0.2611, 0.9027, 0.2569, 0.9113, 0.2066, 0.906, 0.09913, 0.6784, 0.09529, 0.7289, 0.06446, 0.7428, 0.06722, 0.6794, 0.4641, 0.3575, 0.512, 0.3565, 0.4942, 0.3406, 0.4645, 0.3413, 0.5023, 0.2818, 0.4629, 0.2728, 0.4637, 0.2888, 0.4879, 0.2966, 0.4632, 0.5304, 0.4624, 0.4778, 0.443, 0.4867, 0.4386, 0.525, 0.4929, 0.5297, 0.4866, 0.4857, 0.4624, 0.4778, 0.4632, 0.5304, 0.512, 0.3565, 0.5023, 0.2818, 0.4879, 0.2966, 0.4942, 0.3406, 0.4229, 0.349, 0.4641, 0.3575, 0.4645, 0.3413, 0.4399, 0.3359, 0.4629, 0.2728, 0.4297, 0.2865, 0.4444, 0.2977, 0.4637, 0.2888, 0.4297, 0.2865, 0.4229, 0.349, 0.4399, 0.3359, 0.4444, 0.2977, 0.9272, 0.191, 0.9272, 0.1264, 0.8119, 0.15, 0.8119, 0.18, 0.9272, 0.2743, 0.9272, 0.2302, 0.8119, 0.2142, 0.8119, 0.2417, 0.5481, 0.307, 0.6225, 0.3163, 0.613, 0.3054, 0.5571, 0.2984, 0.9756, 0.191, 0.9756, 0.1264, 0.9272, 0.1264, 0.9272, 0.191, 0.6225, 0.3163, 0.6236, 0.2717, 0.6138, 0.2719, 0.613, 0.3054, 0.9756, 0.2743, 0.9756, 0.2302, 0.9272, 0.2302, 0.9272, 0.2743, 0.9756, 0.07865, 0.9756, 0.01868, 0.9272, 0.01868, 0.9272, 0.07865, 0.9756, 0.3524, 0.9756, 0.2743, 0.9272, 0.2743, 0.9272, 0.3524, 0.9756, 0.1264, 0.9756, 0.07865, 0.9272, 0.07865, 0.9272, 0.1264, 0.9756, 0.2302, 0.9756, 0.191, 0.9272, 0.191, 0.9272, 0.2302, 0.9272, 0.07865, 0.8119, 0.1134, 0.8119, 0.15, 0.9272, 0.1264, 0.9272, 0.01868, 0.8119, 0.08505, 0.8119, 0.1134, 0.9272, 0.07865, 0.778, 0.1864, 0.6699, 0.1791, 0.6699, 0.196, 0.778, 0.2103, 0.9272, 0.2743, 0.8119, 0.2417, 0.8119, 0.2928, 0.9272, 0.3524, 0.8119, 0.2928, 0.8119, 0.2417, 0.778, 0.2379, 0.778, 0.3005, 0.8119, 0.15, 0.8119, 0.1134, 0.778, 0.1176, 0.778, 0.1494, 0.778, 0.3005, 0.778, 0.2379, 0.6699, 0.215, 0.6699, 0.2438, 0.778, 0.1176, 0.6699, 0.1394, 0.6699, 0.1601, 0.778, 0.1494, 0.8119, 0.2417, 0.8119, 0.2142, 0.778, 0.2103, 0.778, 0.2379, 0.8119, 0.18, 0.8119, 0.15, 0.778, 0.1494, 0.778, 0.1864, 0.8119, 0.2142, 0.8119, 0.18, 0.778, 0.1864, 0.778, 0.2103, 0.8119, 0.1134, 0.8119, 0.08505, 0.778, 0.07096, 0.778, 0.1176, 0.778, 0.07096, 0.6699, 0.1165, 0.6699, 0.1394, 0.778, 0.1176, 0.778, 0.1494, 0.6699, 0.1601, 0.6699, 0.1791, 0.778, 0.1864, 0.778, 0.2379, 0.778, 0.2103, 0.6699, 0.196, 0.6699, 0.215, 0.472, 0.074, 0.4713, 0.05022, 0.513, 0.03146, 0.5093, 0.06504, 0.6153, 0.1288, 0.6164, 0.1111, 0.5767, 0.03145, 0.5717, 0.1375, 0.5698, 0.1675, 0.5723, 0.1375, 0.5647, 0.1373, 0.562, 0.1674, 0.6022, 0.2083, 0.5699, 0.1676, 0.563, 0.171, 0.5944, 0.2124, 0.4701, 0.09593, 0.472, 0.074, 0.5093, 0.06504, 0.5097, 0.1744, 0.6313, 0.1734, 0.6159, 0.1486, 0.5692, 0.1675, 0.6016, 0.2082, 0.6159, 0.1486, 0.6153, 0.1288, 0.5717, 0.1375, 0.5692, 0.1675, 0.4515, 0.1001, 0.4701, 0.09593, 0.5097, 0.1744, 0.4826, 0.1833, 0.6819, 0.06471, 0.6855, 0.009322, 0.791, 0.0328, 0.7927, 0.06116, 0.6554, 0.01107, 0.6855, 0.009322, 0.6819, 0.06471, 0.648, 0.06255, 0.4826, 0.1833, 0.5097, 0.1744, 0.5125, 0.1865, 0.4856, 0.1958, 0.5723, 0.1375, 0.5772, 0.03121, 0.5646, 0.02921, 0.5647, 0.1373, 0.5093, 0.06504, 0.513, 0.03146, 0.5219, 0.03166, 0.5182, 0.06532, 0.5097, 0.1744, 0.5093, 0.06504, 0.5182, 0.06532, 0.5219, 0.1761, 0.8567, 0.7323, 0.9168, 0.7323, 0.9168, 0.7444, 0.8567, 0.7444, 0.7339, 0.7323, 0.7946, 0.7323, 0.7946, 0.7444, 0.7339, 0.7444, 0.8904, 0.9574, 0.8669, 0.9114, 0.8967, 0.9092, 0.9141, 0.9366, 0.9216, 0.8564, 0.9729, 0.867, 0.9527, 0.8958, 0.9212, 0.8822, 0.8895, 0.8165, 0.9236, 0.8165, 0.9216, 0.8564, 0.891, 0.8722, 0.9236, 0.8165, 0.9829, 0.8165, 0.9729, 0.867, 0.9216, 0.8564, 0.7919, 0.8165, 0.8413, 0.8165, 0.8413, 0.8715, 0.7919, 0.8706, 0.8413, 0.8165, 0.8895, 0.8165, 0.891, 0.8722, 0.8413, 0.8715, 0.8413, 0.7605, 0.888, 0.7605, 0.8875, 0.77, 0.8413, 0.77, 0.7919, 0.7605, 0.8413, 0.7605, 0.8413, 0.77, 0.7919, 0.77, 0.9242, 0.7605, 0.9829, 0.7605, 0.9829, 0.77, 0.9239, 0.77, 0.888, 0.7605, 0.9242, 0.7605, 0.9239, 0.77, 0.8875, 0.77, 0.8413, 0.77, 0.8875, 0.77, 0.8895, 0.8165, 0.8413, 0.8165, 0.7919, 0.77, 0.8413, 0.77, 0.8413, 0.8165, 0.7919, 0.8165, 0.9239, 0.77, 0.9829, 0.77, 0.9829, 0.8165, 0.9236, 0.8165, 0.8875, 0.77, 0.9239, 0.77, 0.9236, 0.8165, 0.8895, 0.8165, 0.891, 0.8722, 0.9216, 0.8564, 0.9212, 0.8822, 0.9058, 0.8903, 0.8669, 0.9114, 0.891, 0.8722, 0.9058, 0.8903, 0.8967, 0.9092, 0.9603, 0.6729, 0.9547, 0.6612, 0.9327, 0.656, 0.9307, 0.6658, 0.9307, 0.6658, 0.9327, 0.656, 0.9071, 0.6306, 0.8962, 0.6317, 0.9882, 0.6414, 0.9754, 0.6379, 0.9547, 0.6612, 0.9603, 0.6729, 0.9322, 0.5892, 0.9338, 0.5991, 0.9647, 0.6035, 0.9738, 0.5952, 0.6772, 0.4477, 0.7631, 0.4271, 0.7632, 0.4444, 0.6773, 0.4815, 0.6766, 0.2932, 0.7628, 0.3376, 0.7628, 0.3548, 0.6767, 0.3301, 0.6768, 0.3577, 0.7629, 0.3756, 0.763, 0.393, 0.6769, 0.3842, 0.763, 0.393, 0.7881, 0.3953, 0.7882, 0.4157, 0.7631, 0.4146, 0.8906, 0.5312, 0.8984, 0.5312, 0.8984, 0.5625, 0.8906, 0.5625, 0.6501, 0.4229, 0.6771, 0.4231, 0.6772, 0.4477, 0.6502, 0.4514, 0.6497, 0.3262, 0.6767, 0.3301, 0.6768, 0.3577, 0.6498, 0.3513, 0.6504, 0.4849, 0.6773, 0.4815, 0.6775, 0.5204, 0.6505, 0.5205, 0.6498, 0.3513, 0.6768, 0.3577, 0.6769, 0.3842, 0.6499, 0.379, 0.6496, 0.2933, 0.6766, 0.2932, 0.6767, 0.3301, 0.6497, 0.3262, 0.6502, 0.4514, 0.6772, 0.4477, 0.6773, 0.4815, 0.6504, 0.4849, 0.7631, 0.4146, 0.7882, 0.4157, 0.7883, 0.4277, 0.7631, 0.4271, 0.8906, 0.4453, 0.8984, 0.4453, 0.8984, 0.4609, 0.8906, 0.4609, 0.6769, 0.3842, 0.763, 0.393, 0.7631, 0.4146, 0.6771, 0.4231, 0.7631, 0.4271, 0.7883, 0.4277, 0.7883, 0.4443, 0.7632, 0.4444, 0.6771, 0.4231, 0.7631, 0.4146, 0.7631, 0.4271, 0.6772, 0.4477, 0.6767, 0.3301, 0.7628, 0.3548, 0.7629, 0.3756, 0.6768, 0.3577, 0.6773, 0.4815, 0.7632, 0.4444, 0.7633, 0.4645, 0.6775, 0.5204, 0.07812, 0.2031, 0.05469, 0.1953, 0.0625, 0.1406, 0.08594, 0.1406, 0.3035, 0.7302, 0.3346, 0.7635, 0.335, 0.7989, 0.3065, 0.7695, 0.8906, 0.5, 0.8984, 0.5, 0.8984, 0.5156, 0.8906, 0.5156, 0.8906, 0.4766, 0.8984, 0.4766, 0.8984, 0.5, 0.8906, 0.5, 0.8906, 0.5156, 0.8984, 0.5156, 0.8984, 0.5312, 0.8906, 0.5312, 0.8906, 0.4297, 0.8984, 0.4297, 0.8984, 0.4453, 0.8906, 0.4453, 0.7628, 0.3548, 0.788, 0.3625, 0.7881, 0.3808, 0.7629, 0.3756, 0.7632, 0.4444, 0.7883, 0.4443, 0.7884, 0.4707, 0.7633, 0.4645, 0.7629, 0.3756, 0.7881, 0.3808, 0.7881, 0.3953, 0.763, 0.393, 0.7628, 0.3376, 0.7879, 0.34, 0.788, 0.3625, 0.7628, 0.3548, 0.6499, 0.379, 0.6769, 0.3842, 0.6771, 0.4231, 0.6501, 0.4229, 0.8906, 0.4609, 0.8984, 0.4609, 0.8984, 0.4766, 0.8906, 0.4766, 0.4517, 0.5777, 0.4455, 0.5535, 0.4852, 0.5546, 0.4953, 0.5779, 0.8984, 0.4766, 0.9216, 0.4766, 0.9216, 0.5, 0.8984, 0.5, 0.8984, 0.4297, 0.9216, 0.4309, 0.9216, 0.4472, 0.8984, 0.4453, 0.8984, 0.4453, 0.9216, 0.4472, 0.9216, 0.4617, 0.8984, 0.4609, 0.8984, 0.5312, 0.9216, 0.5312, 0.9216, 0.5625, 0.8984, 0.5625, 0.8984, 0.5156, 0.9216, 0.5156, 0.9216, 0.5312, 0.8984, 0.5312, 0.8125, 0.5, 0.8438, 0.5, 0.8438, 0.4844, 0.8125, 0.4844, 0.8984, 0.5, 0.9216, 0.5, 0.9216, 0.5156, 0.8984, 0.5156, 0.9216, 0.5156, 0.9471, 0.5153, 0.9471, 0.53, 0.9216, 0.5312, 0.9216, 0.4766, 0.9471, 0.4765, 0.9471, 0.5, 0.9216, 0.5, 0.9216, 0.4617, 0.9468, 0.4627, 0.9471, 0.4765, 0.9216, 0.4766, 0.9216, 0.5, 0.9471, 0.5, 0.9471, 0.5153, 0.9216, 0.5156, 0.9216, 0.4472, 0.9471, 0.4503, 0.9468, 0.4627, 0.9216, 0.4617, 0.9216, 0.4309, 0.9471, 0.4323, 0.9471, 0.4503, 0.9216, 0.4472, 0.9216, 0.5312, 0.9471, 0.53, 0.9471, 0.5608, 0.9216, 0.5625, 0.9471, 0.4323, 0.9688, 0.49, 0.9471, 0.4503, 0.9471, 0.53, 0.9688, 0.49, 0.9471, 0.5608, 0.9471, 0.5153, 0.9688, 0.49, 0.9471, 0.53, 0.9471, 0.4765, 0.9688, 0.49, 0.9471, 0.5, 0.9468, 0.4627, 0.9688, 0.49, 0.9471, 0.4765, 0.9471, 0.5, 0.9688, 0.49, 0.9471, 0.5153, 0.9471, 0.4503, 0.9688, 0.49, 0.9468, 0.4627, 0.8438, 0.5, 0.8672, 0.5, 0.8672, 0.4844, 0.8438, 0.4844, 0.8359, 0.5078, 0.8438, 0.5, 0.8125, 0.5, 0.8359, 0.4766, 0.8125, 0.4844, 0.8438, 0.4844, 0.875, 0.4844, 0.8672, 0.4844, 0.8672, 0.5, 0.875, 0.5, 0.8357, 0.524, 0.8591, 0.524, 0.8594, 0.5078, 0.8359, 0.5078, 0.8359, 0.5078, 0.8594, 0.5078, 0.8672, 0.5, 0.8438, 0.5, 0.8438, 0.4844, 0.8672, 0.4844, 0.8672, 0.4766, 0.8359, 0.4766, 0.9272, 0.191, 0.8119, 0.18, 0.8119, 0.2142, 0.9272, 0.2302, 0.8621, 0.6255, 0.8577, 0.6262, 0.8471, 0.6, 0.8496, 0.5959, 0.8344, 0.6618, 0.8343, 0.6572, 0.8575, 0.6534, 0.8614, 0.6567, 0.8496, 0.5959, 0.8471, 0.6, 0.8125, 0.5989, 0.8103, 0.5944, 0.8614, 0.6567, 0.8575, 0.6534, 0.8577, 0.6262, 0.8621, 0.6255, 0.893, 0.5989, 0.9047, 0.6063, 0.9338, 0.5991, 0.9322, 0.5892, 0.9738, 0.5952, 0.9647, 0.6035, 0.9754, 0.6379, 0.9882, 0.6414, 0.8962, 0.6317, 0.9071, 0.6306, 0.9047, 0.6063, 0.893, 0.5989, 0.8317, 0.6326, 0.8048, 0.641, 0.7954, 0.6227, 0.8125, 0.5989, 0.8343, 0.6572, 0.8048, 0.641, 0.8317, 0.6326, 0.8343, 0.6572, 0.8317, 0.6326, 0.8577, 0.6262, 0.8575, 0.6534, 0.8577, 0.6262, 0.8317, 0.6326, 0.8125, 0.5989, 0.8471, 0.6, 0.8103, 0.5944, 0.8125, 0.5989, 0.7954, 0.6227, 0.7903, 0.6219, 0.8011, 0.6433, 0.8048, 0.641, 0.8343, 0.6572, 0.8344, 0.6618, 0.7903, 0.6219, 0.7954, 0.6227, 0.8048, 0.641, 0.8011, 0.6433, 0.6328, 0.5417, 0.6891, 0.5422, 0.686, 0.545, 0.635, 0.5447, 0.6891, 0.5422, 0.6873, 0.577, 0.684, 0.5765, 0.686, 0.545, 0.6236, 0.2717, 0.615, 0.2318, 0.6073, 0.242, 0.6138, 0.2719, 0.5541, 0.2382, 0.5417, 0.2701, 0.5523, 0.2707, 0.5617, 0.2468, 0.615, 0.2318, 0.5541, 0.2382, 0.5617, 0.2468, 0.6073, 0.242, 0.5417, 0.2701, 0.5481, 0.307, 0.5571, 0.2984, 0.5523, 0.2707, 0.684, 0.5765, 0.6732, 0.6033, 0.6324, 0.593, 0.6263, 0.5696, 0.635, 0.5447, 0.686, 0.545, 0.684, 0.5765, 0.6263, 0.5696, 0.6873, 0.577, 0.6749, 0.6066, 0.6732, 0.6033, 0.684, 0.5765, 0.6298, 0.5955, 0.6229, 0.5694, 0.6263, 0.5696, 0.6324, 0.593, 0.6749, 0.6066, 0.6298, 0.5955, 0.6324, 0.593, 0.6732, 0.6033, 0.6229, 0.5694, 0.6328, 0.5417, 0.635, 0.5447, 0.6263, 0.5696, 0.7417, 0.9722, 0.7258, 0.9473, 0.7413, 0.9463, 0.7534, 0.9649, 0.7258, 0.9473, 0.7425, 0.908, 0.754, 0.9166, 0.7413, 0.9463, 0.8244, 0.7323, 0.8567, 0.7323, 0.8567, 0.7444, 0.8244, 0.7444, 0.7946, 0.7323, 0.8244, 0.7323, 0.8244, 0.7444, 0.7946, 0.7444, 0.7413, 0.9463, 0.754, 0.9166, 0.7886, 0.9116, 0.7882, 0.9431, 0.7534, 0.9649, 0.7413, 0.9463, 0.7882, 0.9431, 0.7891, 0.9776, 0.7892, 0.9891, 0.7417, 0.9722, 0.7534, 0.9649, 0.7891, 0.9776, 0.7425, 0.908, 0.7885, 0.9012, 0.7886, 0.9116, 0.754, 0.9166, 0.9058, 0.8903, 0.9337, 0.9183, 0.8967, 0.9092, 0.9212, 0.8822, 0.9337, 0.9183, 0.9058, 0.8903, 0.8967, 0.9092, 0.9337, 0.9183, 0.9141, 0.9366, 0.9337, 0.9183, 0.9212, 0.8822, 0.9527, 0.8958, 0.7881, 0.3808, 0.8672, 0.3845, 0.8673, 0.394, 0.7881, 0.3953, 0.7879, 0.34, 0.8671, 0.3602, 0.8672, 0.3723, 0.788, 0.3625, 0.7883, 0.4277, 0.8674, 0.4159, 0.8674, 0.4288, 0.7883, 0.4443, 0.7881, 0.3953, 0.8673, 0.394, 0.8673, 0.4076, 0.7882, 0.4157, 0.7882, 0.4157, 0.8673, 0.4076, 0.8674, 0.4159, 0.7883, 0.4277, 0.788, 0.3625, 0.8672, 0.3723, 0.8672, 0.3845, 0.7881, 0.3808, 0.7883, 0.4443, 0.8674, 0.4288, 0.8675, 0.4435, 0.7884, 0.4707, 0.05225, 0.8527, 0.02965, 0.8412, 0.03604, 0.8354, 0.05338, 0.8443, 0.02368, 0.9491, 0.06995, 0.9443, 0.03985, 0.9055, 0.01621, 0.8168, 0.01289, 0.7824, 0.02318, 0.7903, 0.02573, 0.8167, 0.08307, 0.8602, 0.05225, 0.8527, 0.05338, 0.8443, 0.07703, 0.85, 0.01289, 0.7824, 0.0538, 0.7727, 0.05457, 0.7829, 0.02318, 0.7903, 0.09714, 0.7786, 0.1119, 0.8272, 0.09913, 0.8247, 0.08782, 0.7874, 0.02965, 0.8412, 0.01621, 0.8168, 0.02573, 0.8167, 0.03604, 0.8354, 0.0538, 0.7727, 0.09714, 0.7786, 0.08782, 0.7874, 0.05457, 0.7829, 0.1119, 0.8272, 0.08307, 0.8602, 0.07703, 0.85, 0.09913, 0.8247, 0.1036, 0.9506, 0.06995, 0.9443, 0.08921, 0.9691, 0.03985, 0.9055, 0.06995, 0.9443, 0.07862, 0.9062, 0.04389, 0.9784, 0.06995, 0.9443, 0.02368, 0.9491, 0.08921, 0.9691, 0.06995, 0.9443, 0.06941, 0.9757, 0.06941, 0.9757, 0.06995, 0.9443, 0.04389, 0.9784, 0.07862, 0.9062, 0.06995, 0.9443, 0.112, 0.9208, 0.112, 0.9208, 0.06995, 0.9443, 0.1036, 0.9506, 0.5516, 0.6942, 0.5104, 0.695, 0.5167, 0.6708, 0.552, 0.6709, 0.1797, 0.09375, 0.1875, 0.1406, 0.1484, 0.1406, 0.1484, 0.07812, 0.3295, 0.1094, 0.3803, 0.1172, 0.3881, 0.1406, 0.3295, 0.1406, 0.1768, 0.8723, 0.13, 0.8363, 0.1566, 0.8224, 0.1889, 0.8489, 0.3399, 0.4601, 0.3224, 0.5305, 0.2765, 0.5199, 0.2864, 0.472, 0.2864, 0.472, 0.2765, 0.5199, 0.2106, 0.5279, 0.2284, 0.4685, 0.3125, 0.1094, 0.3125, 0.1406, 0.2578, 0.1406, 0.25, 0.1016, 0.1484, 0.07812, 0.1484, 0.1406, 0.08594, 0.1406, 0.07812, 0.07812, 0.07812, 0.07812, 0.05469, 0.08594, 0.01562, 0.07031, 0.03125, 0.04688, 0.1196, 0.4892, 0.122, 0.5308, 0.06701, 0.543, 0.06279, 0.496, 0.172, 0.6371, 0.2255, 0.6134, 0.2476, 0.6649, 0.1917, 0.6809, 0.25, 0.1016, 0.2578, 0.1406, 0.1875, 0.1406, 0.1797, 0.09375, 0.2614, 0.8288, 0.2349, 0.8245, 0.2446, 0.7989, 0.2731, 0.7695, 0.2315, 0.4205, 0.2284, 0.4685, 0.1196, 0.4892, 0.1209, 0.4205, 0.2284, 0.4685, 0.2106, 0.5279, 0.122, 0.5308, 0.1196, 0.4892, 0.03906, 0.01562, 0.08594, 0.02344, 0.07812, 0.07812, 0.03125, 0.04688, 0.1406, 0.04688, 0.1484, 0.07812, 0.07812, 0.07812, 0.08594, 0.02344, 0.1209, 0.4205, 0.1196, 0.4892, 0.06279, 0.496, 0.05952, 0.4205, 0.06701, 0.543, 0.02603, 0.5585, 0.01169, 0.5315, 0.06279, 0.496, 0.1917, 0.6809, 0.2476, 0.6649, 0.2761, 0.7302, 0.2106, 0.7352, 0.3432, 0.4205, 0.3399, 0.4601, 0.2864, 0.472, 0.2911, 0.4205, 0.25, 0.0625, 0.25, 0.1016, 0.1797, 0.09375, 0.1797, 0.05469, 0.3529, 0.5305, 0.3541, 0.4601, 0.4039, 0.4419, 0.3851, 0.5313, 0.3541, 0.4601, 0.3542, 0.4205, 0.402, 0.4205, 0.4039, 0.4419, 0.555, 0.7413, 0.4967, 0.7415, 0.5104, 0.695, 0.5516, 0.6942, 0.1566, 0.8224, 0.13, 0.8363, 0.1364, 0.7491, 0.1608, 0.7695, 0.2911, 0.4205, 0.2864, 0.472, 0.2284, 0.4685, 0.2315, 0.4205, 0.1304, 0.6493, 0.172, 0.6371, 0.1917, 0.6809, 0.1579, 0.6879, 0.2106, 0.7352, 0.2037, 0.758, 0.1608, 0.7695, 0.1364, 0.7491, 0.06279, 0.496, 0.01169, 0.5315, 0.0005119, 0.5059, 0.01936, 0.4816, 0.05952, 0.4205, 0.06279, 0.496, 0.01936, 0.4816, 0.02521, 0.4205, 0.1368, 0.9433, 0.1433, 0.9425, 0.1513, 0.9657, 0.1453, 0.9733, 0.152, 0.9027, 0.1562, 0.9113, 0.1433, 0.9425, 0.1368, 0.9433, 0.2614, 0.8288, 0.2223, 0.8629, 0.2153, 0.8387, 0.2349, 0.8245, 0.2223, 0.8629, 0.1768, 0.8723, 0.1889, 0.8489, 0.2153, 0.8387, 0.2106, 0.7352, 0.2761, 0.7302, 0.2451, 0.7635, 0.2037, 0.758, 0.3295, 0.05469, 0.3646, 0.03906, 0.3803, 0.1172, 0.3295, 0.1094, 0.4039, 0.4419, 0.4246, 0.4623, 0.4108, 0.5389, 0.3851, 0.5313, 0.435, 0.1406, 0.3881, 0.1406, 0.3803, 0.1172, 0.435, 0.1328, 0.402, 0.4205, 0.4678, 0.4205, 0.4664, 0.4305, 0.4039, 0.4419, 0.4664, 0.4305, 0.4726, 0.4533, 0.4246, 0.4623, 0.4039, 0.4419, 0.3047, 0.05469, 0.3125, 0.1094, 0.25, 0.1016, 0.25, 0.0625, 0.435, 0.1328, 0.3803, 0.1172, 0.4037, 0.09375, 0.4428, 0.1094, 0.3803, 0.1172, 0.3646, 0.03906, 0.3803, 0.03125, 0.4037, 0.09375, 0.1797, 0.05469, 0.1797, 0.09375, 0.1484, 0.07812, 0.1406, 0.04688, 0.1579, 0.6879, 0.1917, 0.6809, 0.2106, 0.7352, 0.1364, 0.7491, 0.4967, 0.7415, 0.4533, 0.7418, 0.4668, 0.695, 0.5104, 0.695, 0.06073, 0.6163, 0.06722, 0.6794, 0.02795, 0.6805, 0.03784, 0.6249, 0.1453, 0.9733, 0.1513, 0.9657, 0.2066, 0.9772, 0.2066, 0.9875, 0.2066, 0.8962, 0.2066, 0.906, 0.1562, 0.9113, 0.152, 0.9027, 0.09913, 0.6784, 0.06722, 0.6794, 0.06073, 0.6163, 0.09232, 0.6283, 0.4644, 0.3576, 0.4647, 0.3414, 0.4944, 0.3406, 0.5123, 0.3564, 0.5023, 0.2818, 0.488, 0.2966, 0.4637, 0.2888, 0.4629, 0.2729, 0.4633, 0.5304, 0.4387, 0.5252, 0.4431, 0.4869, 0.4624, 0.4779, 0.493, 0.5297, 0.4633, 0.5304, 0.4624, 0.4779, 0.4866, 0.4857, 0.5123, 0.3564, 0.4944, 0.3406, 0.488, 0.2966, 0.5023, 0.2818, 0.4231, 0.3493, 0.44, 0.3361, 0.4647, 0.3414, 0.4644, 0.3576, 0.4629, 0.2729, 0.4637, 0.2888, 0.4444, 0.2978, 0.4297, 0.2867, 0.4297, 0.2867, 0.4444, 0.2978, 0.44, 0.3361, 0.4231, 0.3493, 0.9212, 0.191, 0.806, 0.1798, 0.806, 0.1498, 0.9212, 0.1264, 0.9212, 0.2743, 0.806, 0.2415, 0.806, 0.214, 0.9212, 0.2302, 0.548, 0.307, 0.557, 0.2984, 0.6128, 0.3054, 0.6224, 0.3163, 0.9696, 0.191, 0.9212, 0.191, 0.9212, 0.1264, 0.9696, 0.1264, 0.6224, 0.3163, 0.6128, 0.3054, 0.6136, 0.2719, 0.6235, 0.2717, 0.9696, 0.2743, 0.9212, 0.2743, 0.9212, 0.2302, 0.9696, 0.2302, 0.9696, 0.07865, 0.9212, 0.07865, 0.9212, 0.01868, 0.9696, 0.01868, 0.9696, 0.3524, 0.9212, 0.3524, 0.9212, 0.2743, 0.9696, 0.2743, 0.9696, 0.1264, 0.9212, 0.1264, 0.9212, 0.07865, 0.9696, 0.07865, 0.9696, 0.2302, 0.9212, 0.2302, 0.9212, 0.191, 0.9696, 0.191, 0.9212, 0.07865, 0.9212, 0.1264, 0.806, 0.1498, 0.806, 0.1132, 0.9212, 0.01868, 0.9212, 0.07865, 0.806, 0.1132, 0.806, 0.08486, 0.772, 0.1862, 0.772, 0.2101, 0.664, 0.1958, 0.664, 0.179, 0.9212, 0.2743, 0.9212, 0.3524, 0.806, 0.2926, 0.806, 0.2415, 0.806, 0.2926, 0.772, 0.3004, 0.772, 0.2377, 0.806, 0.2415, 0.806, 0.1498, 0.772, 0.1492, 0.772, 0.1174, 0.806, 0.1132, 0.772, 0.3004, 0.664, 0.2436, 0.664, 0.2148, 0.772, 0.2377, 0.772, 0.1174, 0.772, 0.1492, 0.664, 0.1599, 0.664, 0.1392, 0.806, 0.2415, 0.772, 0.2377, 0.772, 0.2101, 0.806, 0.214, 0.806, 0.1798, 0.772, 0.1862, 0.772, 0.1492, 0.806, 0.1498, 0.806, 0.214, 0.772, 0.2101, 0.772, 0.1862, 0.806, 0.1798, 0.806, 0.1132, 0.772, 0.1174, 0.772, 0.07078, 0.806, 0.08486, 0.772, 0.07078, 0.772, 0.1174, 0.664, 0.1392, 0.664, 0.1164, 0.772, 0.1492, 0.772, 0.1862, 0.664, 0.179, 0.664, 0.1599, 0.772, 0.2377, 0.664, 0.2148, 0.664, 0.1958, 0.772, 0.2101, 0.472, 0.074, 0.5093, 0.06504, 0.5131, 0.03146, 0.4713, 0.05022, 0.616, 0.1287, 0.5724, 0.1374, 0.5774, 0.03132, 0.6171, 0.111, 0.5699, 0.1674, 0.5622, 0.1673, 0.5648, 0.1372, 0.5724, 0.1374, 0.6023, 0.2081, 0.5945, 0.2123, 0.563, 0.1708, 0.5699, 0.1674, 0.4701, 0.09593, 0.5097, 0.1744, 0.5093, 0.06504, 0.472, 0.074, 0.632, 0.1733, 0.6023, 0.2081, 0.5699, 0.1674, 0.6166, 0.1485, 0.6166, 0.1485, 0.5699, 0.1674, 0.5724, 0.1374, 0.616, 0.1287, 0.4515, 0.1001, 0.4826, 0.1833, 0.5097, 0.1744, 0.4701, 0.09593, 0.6819, 0.06479, 0.7927, 0.06124, 0.791, 0.03287, 0.6855, 0.0094, 0.6554, 0.01115, 0.648, 0.06263, 0.6819, 0.06479, 0.6855, 0.0094, 0.4826, 0.1833, 0.4856, 0.1958, 0.5125, 0.1865, 0.5097, 0.1744, 0.5724, 0.1374, 0.5648, 0.1372, 0.5647, 0.02932, 0.5774, 0.03132, 0.5093, 0.06504, 0.5182, 0.06532, 0.5219, 0.03166, 0.5131, 0.03146, 0.5097, 0.1744, 0.5219, 0.1761, 0.5182, 0.06532, 0.5093, 0.06504, 0.9752, 0.7323, 0.9752, 0.7444, 0.9168, 0.7444, 0.9168, 0.7323, 0.7339, 0.7323, 0.7339, 0.7444, 0.6732, 0.7444, 0.6732, 0.7323, 0.6935, 0.9574, 0.6698, 0.9366, 0.6872, 0.9092, 0.7169, 0.9114, 0.6623, 0.8564, 0.6626, 0.8822, 0.6312, 0.8958, 0.611, 0.867, 0.6944, 0.8165, 0.6928, 0.8722, 0.6623, 0.8564, 0.6603, 0.8165, 0.6603, 0.8165, 0.6623, 0.8564, 0.611, 0.867, 0.6, 0.8165, 0.7919, 0.8165, 0.7919, 0.8706, 0.7426, 0.8715, 0.7426, 0.8165, 0.7426, 0.8165, 0.7426, 0.8715, 0.6928, 0.8722, 0.6944, 0.8165, 0.7426, 0.7605, 0.7426, 0.77, 0.6964, 0.77, 0.6963, 0.7605, 0.7919, 0.7605, 0.7919, 0.77, 0.7426, 0.77, 0.7426, 0.7605, 0.6601, 0.7605, 0.66, 0.77, 0.6, 0.77, 0.6, 0.7605, 0.6963, 0.7605, 0.6964, 0.77, 0.66, 0.77, 0.6601, 0.7605, 0.7426, 0.77, 0.7426, 0.8165, 0.6944, 0.8165, 0.6964, 0.77, 0.7919, 0.77, 0.7919, 0.8165, 0.7426, 0.8165, 0.7426, 0.77, 0.66, 0.77, 0.6603, 0.8165, 0.6, 0.8165, 0.6, 0.77, 0.6964, 0.77, 0.6944, 0.8165, 0.6603, 0.8165, 0.66, 0.77, 0.6928, 0.8722, 0.678, 0.8903, 0.6626, 0.8822, 0.6623, 0.8564, 0.7169, 0.9114, 0.6872, 0.9092, 0.678, 0.8903, 0.6928, 0.8722, 0.9603, 0.6729, 0.9307, 0.6658, 0.9327, 0.656, 0.9547, 0.6612, 0.9307, 0.6658, 0.8962, 0.6317, 0.9071, 0.6306, 0.9327, 0.656, 0.9882, 0.6414, 0.9603, 0.6729, 0.9547, 0.6612, 0.9754, 0.6379, 0.9322, 0.5892, 0.9738, 0.5952, 0.9647, 0.6035, 0.9338, 0.5991, 0.6771, 0.4477, 0.6773, 0.4815, 0.7632, 0.4444, 0.7631, 0.4271, 0.6765, 0.2932, 0.6767, 0.3301, 0.7628, 0.3548, 0.7627, 0.3376, 0.6768, 0.3577, 0.6769, 0.3842, 0.763, 0.393, 0.7629, 0.3756, 0.763, 0.393, 0.763, 0.4146, 0.7882, 0.4157, 0.7881, 0.3953, 0.8913, 0.5343, 0.8913, 0.5579, 0.9099, 0.5546, 0.9099, 0.5303, 0.6501, 0.4229, 0.6502, 0.4513, 0.6771, 0.4477, 0.677, 0.4231, 0.6497, 0.3262, 0.6498, 0.3512, 0.6768, 0.3577, 0.6767, 0.3301, 0.6503, 0.4849, 0.6505, 0.5205, 0.6774, 0.5204, 0.6773, 0.4815, 0.6498, 0.3512, 0.6499, 0.3789, 0.6769, 0.3842, 0.6768, 0.3577, 0.6496, 0.2933, 0.6497, 0.3262, 0.6767, 0.3301, 0.6765, 0.2932, 0.6502, 0.4513, 0.6503, 0.4849, 0.6773, 0.4815, 0.6771, 0.4477, 0.763, 0.4146, 0.7631, 0.4271, 0.7882, 0.4277, 0.7882, 0.4157, 0.8913, 0.4377, 0.8913, 0.4551, 0.9099, 0.4586, 0.9099, 0.4418, 0.6769, 0.3842, 0.677, 0.4231, 0.763, 0.4146, 0.763, 0.393, 0.7631, 0.4271, 0.7632, 0.4444, 0.7883, 0.4443, 0.7882, 0.4277, 0.677, 0.4231, 0.6771, 0.4477, 0.7631, 0.4271, 0.763, 0.4146, 0.6767, 0.3301, 0.6768, 0.3577, 0.7629, 0.3756, 0.7628, 0.3548, 0.6773, 0.4815, 0.6774, 0.5204, 0.7632, 0.4645, 0.7632, 0.4444, 0.07812, 0.07812, 0.08594, 0.1406, 0.0625, 0.1406, 0.05469, 0.08594, 0.2761, 0.7302, 0.2731, 0.7695, 0.2446, 0.7989, 0.2451, 0.7635, 0.8913, 0.4962, 0.8913, 0.5122, 0.9099, 0.5092, 0.9099, 0.4955, 0.8913, 0.4718, 0.8913, 0.4962, 0.9099, 0.4955, 0.9099, 0.4742, 0.8913, 0.5122, 0.8913, 0.5343, 0.9099, 0.5303, 0.9099, 0.5092, 0.8913, 0.4184, 0.8913, 0.4377, 0.9099, 0.4418, 0.9099, 0.4239, 0.7628, 0.3548, 0.7629, 0.3756, 0.7881, 0.3808, 0.788, 0.3625, 0.7632, 0.4444, 0.7632, 0.4645, 0.7884, 0.4707, 0.7883, 0.4443, 0.7629, 0.3756, 0.763, 0.393, 0.7881, 0.3953, 0.7881, 0.3808, 0.7627, 0.3376, 0.7628, 0.3548, 0.788, 0.3625, 0.7879, 0.34, 0.6499, 0.3789, 0.6501, 0.4229, 0.677, 0.4231, 0.6769, 0.3842, 0.8913, 0.4551, 0.8913, 0.4718, 0.9099, 0.4742, 0.9099, 0.4586, 0.5104, 0.695, 0.4668, 0.695, 0.477, 0.6717, 0.5167, 0.6708, 0.9099, 0.4742, 0.9099, 0.4955, 0.9332, 0.4944, 0.9332, 0.4778, 0.9099, 0.4239, 0.9099, 0.4418, 0.9332, 0.4518, 0.9332, 0.4332, 0.9099, 0.4418, 0.9099, 0.4586, 0.9332, 0.465, 0.9332, 0.4518, 0.9099, 0.5303, 0.9099, 0.5546, 0.9332, 0.5467, 0.9332, 0.522, 0.9099, 0.5092, 0.9099, 0.5303, 0.9332, 0.522, 0.9332, 0.5054, 0.8201, 0.4958, 0.8212, 0.4808, 0.8461, 0.4832, 0.8467, 0.4983, 0.9099, 0.4955, 0.9099, 0.5092, 0.9332, 0.5054, 0.9332, 0.4944, 0.9332, 0.5054, 0.9332, 0.522, 0.9643, 0.5081, 0.9565, 0.5008, 0.9332, 0.4778, 0.9332, 0.4944, 0.9533, 0.4932, 0.9523, 0.4815, 0.9332, 0.465, 0.9332, 0.4778, 0.9523, 0.4815, 0.9544, 0.473, 0.9332, 0.4944, 0.9332, 0.5054, 0.9565, 0.5008, 0.9533, 0.4932, 0.9332, 0.4518, 0.9332, 0.465, 0.9544, 0.473, 0.9659, 0.4685, 0.9332, 0.4332, 0.9332, 0.4518, 0.9659, 0.4685, 0.9821, 0.4618, 0.9332, 0.522, 0.9332, 0.5467, 0.9821, 0.5195, 0.9643, 0.5081, 0.9821, 0.4618, 0.9659, 0.4685, 0.9796, 0.4885, 0.9643, 0.5081, 0.9821, 0.5195, 0.9796, 0.4885, 0.9565, 0.5008, 0.9643, 0.5081, 0.9796, 0.4885, 0.9523, 0.4815, 0.9533, 0.4932, 0.9796, 0.4885, 0.9544, 0.473, 0.9523, 0.4815, 0.9796, 0.4885, 0.9533, 0.4932, 0.9565, 0.5008, 0.9796, 0.4885, 0.9659, 0.4685, 0.9544, 0.473, 0.9796, 0.4885, 0.8467, 0.4983, 0.8461, 0.4832, 0.8696, 0.4848, 0.8696, 0.5001, 0.8436, 0.5056, 0.8201, 0.4958, 0.8467, 0.4983, 0.8445, 0.4754, 0.8461, 0.4832, 0.8212, 0.4808, 0.8778, 0.4827, 0.8778, 0.498, 0.8696, 0.5001, 0.8696, 0.4848, 0.8439, 0.526, 0.8436, 0.5056, 0.8671, 0.5079, 0.8662, 0.5215, 0.8436, 0.5056, 0.8467, 0.4983, 0.8696, 0.5001, 0.8671, 0.5079, 0.8461, 0.4832, 0.8445, 0.4754, 0.8683, 0.4763, 0.8696, 0.4848, 0.9212, 0.191, 0.9212, 0.2302, 0.806, 0.214, 0.806, 0.1798, 0.862, 0.6254, 0.8494, 0.5958, 0.8468, 0.5999, 0.8576, 0.6261, 0.8343, 0.6618, 0.8613, 0.6566, 0.8574, 0.6532, 0.8342, 0.6571, 0.8494, 0.5958, 0.8101, 0.5944, 0.8123, 0.5989, 0.8468, 0.5999, 0.8613, 0.6566, 0.862, 0.6254, 0.8576, 0.6261, 0.8574, 0.6532, 0.893, 0.5989, 0.9322, 0.5892, 0.9338, 0.5991, 0.9047, 0.6063, 0.9738, 0.5952, 0.9882, 0.6414, 0.9754, 0.6379, 0.9647, 0.6035, 0.8962, 0.6317, 0.893, 0.5989, 0.9047, 0.6063, 0.9071, 0.6306, 0.8316, 0.6326, 0.8123, 0.5989, 0.7953, 0.6228, 0.8047, 0.641, 0.8342, 0.6571, 0.8316, 0.6326, 0.8047, 0.641, 0.8342, 0.6571, 0.8574, 0.6532, 0.8576, 0.6261, 0.8316, 0.6326, 0.8576, 0.6261, 0.8468, 0.5999, 0.8123, 0.5989, 0.8316, 0.6326, 0.8101, 0.5944, 0.7902, 0.622, 0.7953, 0.6228, 0.8123, 0.5989, 0.801, 0.6433, 0.8343, 0.6618, 0.8342, 0.6571, 0.8047, 0.641, 0.7902, 0.622, 0.801, 0.6433, 0.8047, 0.641, 0.7953, 0.6228, 0.6327, 0.5418, 0.6349, 0.5449, 0.6859, 0.5451, 0.689, 0.5423, 0.689, 0.5423, 0.6859, 0.5451, 0.6838, 0.5766, 0.6871, 0.5771, 0.6235, 0.2717, 0.6136, 0.2719, 0.6071, 0.242, 0.6148, 0.2318, 0.554, 0.2382, 0.5615, 0.2468, 0.5521, 0.2707, 0.5415, 0.2701, 0.6148, 0.2318, 0.6071, 0.242, 0.5615, 0.2468, 0.554, 0.2382, 0.5415, 0.2701, 0.5521, 0.2707, 0.557, 0.2984, 0.548, 0.307, 0.6838, 0.5766, 0.6262, 0.5697, 0.6322, 0.5931, 0.673, 0.6034, 0.6349, 0.5449, 0.6262, 0.5697, 0.6838, 0.5766, 0.6859, 0.5451, 0.6871, 0.5771, 0.6838, 0.5766, 0.673, 0.6034, 0.6748, 0.6067, 0.6296, 0.5956, 0.6322, 0.5931, 0.6262, 0.5697, 0.6228, 0.5695, 0.6748, 0.6067, 0.673, 0.6034, 0.6322, 0.5931, 0.6296, 0.5956, 0.6228, 0.5695, 0.6262, 0.5697, 0.6349, 0.5449, 0.6327, 0.5418, 0.8364, 0.9715, 0.8246, 0.9644, 0.8364, 0.9455, 0.8519, 0.9464, 0.8519, 0.9464, 0.8364, 0.9455, 0.8233, 0.9161, 0.8346, 0.9073, 0.6429, 0.7323, 0.6429, 0.7444, 0.6021, 0.7444, 0.6021, 0.7323, 0.6732, 0.7323, 0.6732, 0.7444, 0.6429, 0.7444, 0.6429, 0.7323, 0.8364, 0.9455, 0.7882, 0.9431, 0.7886, 0.9116, 0.8233, 0.9161, 0.8246, 0.9644, 0.7891, 0.9776, 0.7882, 0.9431, 0.8364, 0.9455, 0.7892, 0.9891, 0.7891, 0.9776, 0.8246, 0.9644, 0.8364, 0.9715, 0.8346, 0.9073, 0.8233, 0.9161, 0.7886, 0.9116, 0.7885, 0.9012, 0.678, 0.8903, 0.6872, 0.9092, 0.6502, 0.9183, 0.6626, 0.8822, 0.678, 0.8903, 0.6502, 0.9183, 0.6872, 0.9092, 0.6698, 0.9366, 0.6502, 0.9183, 0.6502, 0.9183, 0.6312, 0.8958, 0.6626, 0.8822, 0.7881, 0.3808, 0.7881, 0.3953, 0.8672, 0.394, 0.8672, 0.3845, 0.7879, 0.34, 0.788, 0.3625, 0.8672, 0.3723, 0.8671, 0.3602, 0.7882, 0.4277, 0.7883, 0.4443, 0.8674, 0.4288, 0.8673, 0.4159, 0.7881, 0.3953, 0.7882, 0.4157, 0.8673, 0.4077, 0.8672, 0.394, 0.7882, 0.4157, 0.7882, 0.4277, 0.8673, 0.4159, 0.8673, 0.4077, 0.788, 0.3625, 0.7881, 0.3808, 0.8672, 0.3845, 0.8672, 0.3723, 0.7883, 0.4443, 0.7884, 0.4707, 0.8674, 0.4435, 0.8674, 0.4288, 0.05225, 0.8527, 0.05338, 0.8443, 0.03604, 0.8354, 0.02965, 0.8412, 0.02371, 0.949, 0.04025, 0.9056, 0.07002, 0.9446, 0.01621, 0.8168, 0.02573, 0.8167, 0.02318, 0.7903, 0.01289, 0.7824, 0.08307, 0.8602, 0.07703, 0.85, 0.05338, 0.8443, 0.05225, 0.8527, 0.01289, 0.7824, 0.02318, 0.7903, 0.05457, 0.7829, 0.0538, 0.7727, 0.09714, 0.7786, 0.08782, 0.7874, 0.09913, 0.8247, 0.1119, 0.8272, 0.02965, 0.8412, 0.03604, 0.8354, 0.02573, 0.8167, 0.01621, 0.8168, 0.0538, 0.7727, 0.05457, 0.7829, 0.08782, 0.7874, 0.09714, 0.7786, 0.1119, 0.8272, 0.09913, 0.8247, 0.07703, 0.85, 0.08307, 0.8602, 0.1037, 0.9512, 0.08908, 0.9696, 0.07002, 0.9446, 0.04025, 0.9056, 0.07901, 0.9065, 0.07002, 0.9446, 0.04368, 0.9784, 0.02371, 0.949, 0.07002, 0.9446, 0.08908, 0.9696, 0.06922, 0.976, 0.07002, 0.9446, 0.06922, 0.976, 0.04368, 0.9784, 0.07002, 0.9446, 0.07901, 0.9065, 0.1123, 0.9214, 0.07002, 0.9446, 0.1123, 0.9214, 0.1037, 0.9512, 0.07002, 0.9446, 0.5703, 0.3438, 0.5703, 0.3672, 0.5469, 0.3672, 0.5469, 0.3438, 0.5234, 0.3672, 0.5469, 0.3672, 0.5469, 0.3906, 0.5234, 0.3906, 0.5469, 0.4141, 0.5469, 0.3906, 0.5703, 0.3906, 0.5703, 0.4141, 0.5938, 0.3906, 0.5703, 0.3906, 0.5703, 0.3672, 0.5938, 0.3672, 0.5703, 0.3438, 0.5703, 0.3672, 0.5469, 0.3672, 0.5469, 0.3438, 0.5469, 0.3906, 0.5469, 0.3672, 0.5703, 0.3672, 0.5703, 0.3906, 0.5234, 0.3672, 0.5469, 0.3672, 0.5469, 0.3906, 0.5234, 0.3906, 0.5469, 0.4141, 0.5469, 0.3906, 0.5703, 0.3906, 0.5703, 0.4141, 0.5938, 0.3906, 0.5703, 0.3906, 0.5703, 0.3672, 0.5938, 0.3672, 0.5469, 0.3906, 0.5469, 0.3672, 0.5703, 0.3672, 0.5703, 0.3906, 0.5703, 0.4375, 0.5703, 0.4609, 0.5469, 0.4609, 0.5469, 0.4375, 0.5234, 0.4609, 0.5469, 0.4609, 0.5469, 0.4844, 0.5234, 0.4844, 0.5469, 0.5078, 0.5469, 0.4844, 0.5703, 0.4844, 0.5703, 0.5078, 0.5938, 0.4844, 0.5703, 0.4844, 0.5703, 0.4609, 0.5938, 0.4609, 0.5703, 0.4375, 0.5703, 0.4609, 0.5469, 0.4609, 0.5469, 0.4375, 0.5469, 0.4844, 0.5469, 0.4609, 0.5703, 0.4609, 0.5703, 0.4844, 0.5234, 0.4609, 0.5469, 0.4609, 0.5469, 0.4844, 0.5234, 0.4844, 0.5469, 0.5078, 0.5469, 0.4844, 0.5703, 0.4844, 0.5703, 0.5078, 0.5938, 0.4844, 0.5703, 0.4844, 0.5703, 0.4609, 0.5938, 0.4609, 0.5469, 0.4844, 0.5469, 0.4609, 0.5703, 0.4609, 0.5703, 0.4844, 0.5726, 0.5281, 0.5726, 0.5509, 0.5498, 0.5509, 0.5498, 0.5281, 0.527, 0.5509, 0.5498, 0.5509, 0.5498, 0.5737, 0.527, 0.5737, 0.5498, 0.5965, 0.5498, 0.5737, 0.5726, 0.5737, 0.5726, 0.5965, 0.5953, 0.5737, 0.5726, 0.5737, 0.5726, 0.5509, 0.5953, 0.5509, 0.5498, 0.5737, 0.5498, 0.5509, 0.5726, 0.5509, 0.5726, 0.5737, 0.5726, 0.5281, 0.5498, 0.5281, 0.5498, 0.5509, 0.5726, 0.5509, 0.527, 0.5509, 0.527, 0.5737, 0.5498, 0.5737, 0.5498, 0.5509, 0.5498, 0.5965, 0.5726, 0.5965, 0.5726, 0.5737, 0.5498, 0.5737, 0.5953, 0.5737, 0.5953, 0.5509, 0.5726, 0.5509, 0.5726, 0.5737, 0.5498, 0.5737, 0.5726, 0.5737, 0.5726, 0.5509, 0.5498, 0.5509, 0.5781, 0.9453, 0.5781, 0.9297, 0.5938, 0.9297, 0.5938, 0.9453, 0.625, 0.9453, 0.5938, 0.9453, 0.5938, 0.9297, 0.625, 0.9297, 0.5781, 0.9922, 0.5781, 0.9609, 0.5938, 0.9609, 0.5938, 0.9922, 0.5312, 0.9453, 0.5625, 0.9453, 0.5625, 0.9609, 0.5312, 0.9609, 0.5781, 0.8984, 0.5781, 0.9297, 0.5625, 0.9297, 0.5625, 0.8984, 0.5781, 0.9453, 0.5938, 0.9453, 0.5938, 0.9297, 0.5781, 0.9297, 0.625, 0.9453, 0.625, 0.9297, 0.5938, 0.9297, 0.5938, 0.9453, 0.5781, 0.9922, 0.5938, 0.9922, 0.5938, 0.9609, 0.5781, 0.9609, 0.5312, 0.9453, 0.5312, 0.9609, 0.5625, 0.9609, 0.5625, 0.9453, 0.5781, 0.8984, 0.5625, 0.8984, 0.5625, 0.9297, 0.5781, 0.9297, 0.5938, 0.8984, 0.5781, 0.8984, 0.5781, 0.9297, 0.5938, 0.9297, 0.5625, 0.9922, 0.5781, 0.9922, 0.5781, 0.9609, 0.5625, 0.9609, 0.5625, 0.9453, 0.5781, 0.9453, 0.5781, 0.9297, 0.5625, 0.9297, 0.5625, 0.9609, 0.5781, 0.9609, 0.5781, 0.9453, 0.5625, 0.9453, 0.5312, 0.9297, 0.5312, 0.9453, 0.5625, 0.9453, 0.5625, 0.9297, 0.625, 0.9609, 0.625, 0.9453, 0.5938, 0.9453, 0.5938, 0.9609, 0.5781, 0.9609, 0.5938, 0.9609, 0.5938, 0.9453, 0.5781, 0.9453, 0.5938, 0.8984, 0.5938, 0.9297, 0.5781, 0.9297, 0.5781, 0.8984, 0.5625, 0.9922, 0.5625, 0.9609, 0.5781, 0.9609, 0.5781, 0.9922, 0.5625, 0.9453, 0.5625, 0.9297, 0.5781, 0.9297, 0.5781, 0.9453, 0.5625, 0.9609, 0.5625, 0.9453, 0.5781, 0.9453, 0.5781, 0.9609, 0.5312, 0.9297, 0.5625, 0.9297, 0.5625, 0.9453, 0.5312, 0.9453, 0.625, 0.9609, 0.5938, 0.9609, 0.5938, 0.9453, 0.625, 0.9453, 0.5781, 0.9609, 0.5781, 0.9453, 0.5938, 0.9453, 0.5938, 0.9609, 0.5703, 0.5312, 0.5703, 0.5547, 0.5469, 0.5547, 0.5469, 0.5312, 0.5234, 0.5547, 0.5469, 0.5547, 0.5469, 0.5781, 0.5234, 0.5781, 0.5469, 0.6016, 0.5469, 0.5781, 0.5703, 0.5781, 0.5703, 0.6016, 0.5938, 0.5781, 0.5703, 0.5781, 0.5703, 0.5547, 0.5938, 0.5547, 0.5469, 0.5781, 0.5469, 0.5547, 0.5703, 0.5547, 0.5703, 0.5781, 0.5703, 0.5312, 0.5469, 0.5312, 0.5469, 0.5547, 0.5703, 0.5547, 0.5234, 0.5547, 0.5234, 0.5781, 0.5469, 0.5781, 0.5469, 0.5547, 0.5469, 0.6016, 0.5703, 0.6016, 0.5703, 0.5781, 0.5469, 0.5781, 0.5938, 0.5781, 0.5938, 0.5547, 0.5703, 0.5547, 0.5703, 0.5781, 0.5469, 0.5781, 0.5703, 0.5781, 0.5703, 0.5547, 0.5469, 0.5547])
me_cube_006.materials.append(mat_mat_human)
me_cube_006.use_remesh_preserve_volume = False
me_cube_006.use_remesh_preserve_attributes = False
me_cube_006.use_mirror_vertex_groups = False
me_cube_006.update()

# ---- objects
ob_obj_char_mirror = bpy.data.objects.new('obj_char_mirror', me_cube)
ob_light = bpy.data.objects.new('Light', light_light)
ob_camera = bpy.data.objects.new('Camera', cam_camera)
ob_obj_char = bpy.data.objects.new('obj_char', me_cube_006)

# ---- transforms, parenting, visibility, modifiers, constraints
ob_obj_char_mirror.location = (0.0, 0.0, 0.0)
ob_obj_char_mirror.lock_rotations_4d = False
ob_obj_char_mirror.empty_display_type = 'ARROWS'
ob_obj_char_mirror.lineart.crease_threshold = 0.0
_m = ob_obj_char_mirror.modifiers.new('Mirror', 'MIRROR')
_m.use_clip = True
ob_light.location = (4.076, 1.005, 5.904)
ob_light.rotation_euler = (0.6503, 0.05522, 1.866)
ob_light.lock_rotations_4d = False
ob_light.empty_display_type = 'ARROWS'
ob_light.color = (0.0, 0.0, 0.0, 0.0)
ob_light.lineart.crease_threshold = 0.0
ob_camera.location = (7.359, -6.926, 4.958)
ob_camera.rotation_euler = (1.109, 0.0, 0.8149)
ob_camera.lock_rotations_4d = False
ob_camera.empty_display_type = 'ARROWS'
ob_camera.color = (0.0, 0.0, 0.0, 0.0)
ob_camera.display_type = 'WIRE'
ob_camera.lineart.crease_threshold = 0.0
ob_obj_char.location = (0.0, 0.0, 0.0)
ob_obj_char.lock_rotations_4d = False
ob_obj_char.empty_display_type = 'ARROWS'
ob_obj_char.lineart.crease_threshold = 0.0

# ---- collection membership
col_collection.objects.link(ob_obj_char_mirror)
col_collection.objects.link(ob_light)
col_collection.objects.link(ob_camera)
col_collection.objects.link(ob_obj_char)

# ---- scene / render settings (as saved in the file)
scene.camera = ob_camera
scene.frame_start = 1; scene.frame_end = 250; scene.frame_set(243)
scene.render.engine = 'BLENDER_EEVEE_NEXT'
scene.cycles.use_denoising = False
scene.cycles.samples = 128
scene.cycles.sampling_pattern = 'TABULATED_SOBOL'
scene.cycles.use_adaptive_sampling = False
scene.cycles.use_light_tree = False
scene.view_settings.view_transform = 'Filmic'
bpy.context.view_layer.update()
